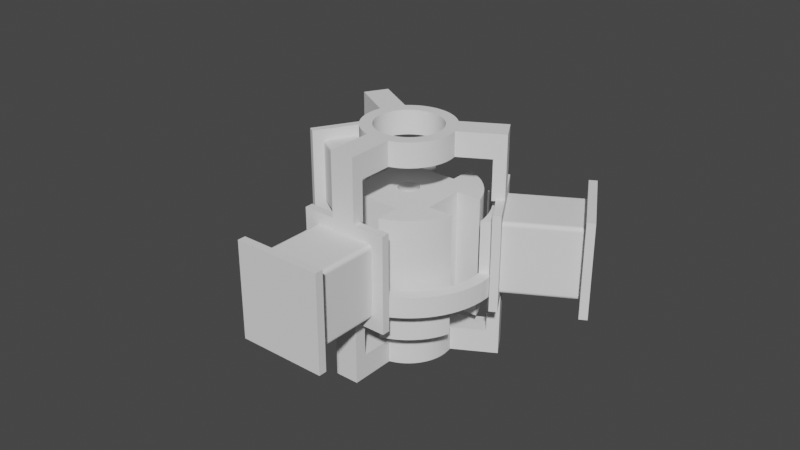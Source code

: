 # Source: measurement.s.blend  (saved by Blender 3.4.6; exported with 4.5.12 LTS)
import bpy
from mathutils import Matrix  # noqa: F401  (used for matrix-valued properties, if any)

bpy.ops.wm.read_factory_settings(use_empty=True)
scene = bpy.context.scene
scene.name = 'Scene'

# ---- collections
col_collection = bpy.data.collections.new('Collection'); scene.collection.children.link(col_collection)

# ---- world
world_world = bpy.data.worlds.new('World'); scene.world = world_world
world_world.use_nodes = True; world_world.node_tree.nodes.clear()
_N = world_world.node_tree.nodes; _L = world_world.node_tree.links
n0 = _N.new('ShaderNodeOutputWorld'); n0.name = 'World Output'; n0.location = (300, 300)
n1 = _N.new('ShaderNodeBackground'); n1.name = 'Background'; n1.location = (10, 300)
n1.inputs[0].default_value = (0.05088, 0.05088, 0.05088, 1.0)
_L.new(n1.outputs[0], n0.inputs[0])
n0.is_active_output = True
world_world.color = (0.05088, 0.05088, 0.05088)
world_world.use_sun_shadow = False
world_world.sun_shadow_jitter_overblur = 0.0

# ---- meshes
me_y1 = bpy.data.meshes.new('y1')
me_y1.from_pydata([(-18.92, 1.689, 5.0), (-21.32, 3.072, 5.0), (-19.0, 0.139, 5.0), (-21.9, 2.063, 5.0), (-22.0, 0.3676, 5.0), (-21.96, -1.33, 5.0), (-18.95, -1.412, 5.0), (-21.79, -3.019, 5.0), (-18.77, -2.953, 5.0), (-21.49, -4.69, 5.0), (-18.47, -4.474, 5.0), (-21.07, -6.334, 5.0), (-18.04, -5.966, 5.0), (-20.52, -7.94, 5.0), (-19.84, -9.498, 5.0), (-17.49, -7.418, 5.0), (-19.05, -11.0, 5.0), (-16.83, -8.82, 5.0), (-18.15, -12.44, 5.0), (-16.05, -10.16, 5.0), (-17.13, -13.8, 5.0), (-15.17, -11.44, 5.0), (-16.02, -15.08, 5.0), (-14.19, -12.64, 5.0), (-14.81, -16.27, 5.0), (-13.11, -13.75, 5.0), (-13.51, -17.36, 5.0), (-11.94, -14.78, 5.0), (-12.13, -18.35, 5.0), (-10.7, -15.7, 5.0), (-10.68, -19.23, 5.0), (-9.379, -16.52, 5.0), (-9.165, -20.0, 5.0), (-8.0, -17.23, 5.0), (-8.0, -20.0, 5.0), (-11.0, -20.0, 21.0), (-11.0, -20.0, -3.0), (-9.165, -20.0, 0.0), (9.165, -20.0, 0.0), (-8.0, -20.0, 18.0), (11.0, -20.0, 21.0), (8.0, -20.0, 18.0), (9.165, -20.0, 5.0), (8.0, -20.0, 5.0), (11.0, -20.0, -3.0), (-11.82, 19.53, 21.0), (-12.74, 17.94, 5.0), (-11.82, 19.53, -3.0), (-12.74, 17.94, 0.0), (-21.9, 2.063, 0.0), (-13.32, 16.93, 18.0), (-22.82, 0.4737, 21.0), (-21.32, 3.072, 18.0), (-22.82, 0.4737, -3.0), (-13.32, 16.93, 5.0), (22.0, 0.3676, 5.0), (21.9, 2.063, 5.0), (19.0, 0.139, 5.0), (21.32, 3.072, 5.0), (18.92, 1.689, 5.0), (21.96, -1.33, 5.0), (18.95, -1.412, 5.0), (21.79, -3.019, 5.0), (18.77, -2.953, 5.0), (21.49, -4.69, 5.0), (18.47, -4.474, 5.0), (21.07, -6.334, 5.0), (18.04, -5.966, 5.0), (20.52, -7.94, 5.0), (19.84, -9.498, 5.0), (17.49, -7.418, 5.0), (19.05, -11.0, 5.0), (16.83, -8.82, 5.0), (18.15, -12.44, 5.0), (16.05, -10.16, 5.0), (17.13, -13.8, 5.0), (15.17, -11.44, 5.0), (16.02, -15.08, 5.0), (14.19, -12.64, 5.0), (14.81, -16.27, 5.0), (13.11, -13.75, 5.0), (13.51, -17.36, 5.0), (11.94, -14.78, 5.0), (12.13, -18.35, 5.0), (10.7, -15.7, 5.0), (10.68, -19.23, 5.0), (9.379, -16.52, 5.0), (8.0, -17.23, 5.0), (8.0, -17.23, 18.0), (18.92, 1.689, 18.0), (21.32, 3.072, 18.0), (-10.92, 15.55, 5.0), (-9.62, 16.38, 5.0), (-8.251, 17.11, 5.0), (-11.32, 18.87, 5.0), (-6.827, 17.73, 5.0), (-9.828, 19.68, 5.0), (-5.358, 18.23, 5.0), (-8.281, 20.38, 5.0), (-3.853, 18.61, 5.0), (-6.685, 20.96, 5.0), (-2.322, 18.86, 5.0), (-5.049, 21.41, 5.0), (-3.383, 21.74, 5.0), (-0.7757, 18.98, 5.0), (-1.696, 21.93, 5.0), (-4.041e-15, 22.0, 5.0), (0.7757, 18.98, 5.0), (1.696, 21.93, 5.0), (3.383, 21.74, 5.0), (2.322, 18.86, 5.0), (5.049, 21.41, 5.0), (6.685, 20.96, 5.0), (3.853, 18.61, 5.0), (8.281, 20.38, 5.0), (5.358, 18.23, 5.0), (9.828, 19.68, 5.0), (6.827, 17.73, 5.0), (11.32, 18.87, 5.0), (8.251, 17.11, 5.0), (12.74, 17.94, 5.0), (9.62, 16.38, 5.0), (13.32, 16.93, 5.0), (10.92, 15.55, 5.0), (13.32, 16.93, 18.0), (10.92, 15.55, 18.0), (-22.68, 4.714, 0.03407), (-26.58, 6.964, 0.03407), (-22.55, 4.938, 0.0), (-30.48, 9.214, 0.03407), (-38.14, 13.94, 0.0), (-34.37, 11.46, 0.03407), (-38.27, 13.71, 0.03407), (-38.39, 13.5, 0.134), (-34.49, 11.25, 0.134), (-38.49, 13.33, 0.2929), (-34.6, 11.08, 0.2929), (-38.57, 13.19, 0.5), (-34.68, 10.94, 0.5), (-38.62, 13.1, 0.7412), (-34.73, 10.85, 0.7412), (-38.64, 13.07, 1.0), (-30.83, 8.601, 0.7412), (-23.05, 4.072, 1.0), (-26.93, 6.351, 0.7412), (-23.04, 4.101, 0.7412), (-22.99, 4.188, 0.5), (-26.88, 6.438, 0.5), (-22.91, 4.325, 0.2929), (-26.8, 6.575, 0.2929), (-22.8, 4.505, 0.134), (-26.7, 6.755, 0.134), (-30.6, 9.005, 0.134), (-30.7, 8.825, 0.2929), (-30.78, 8.688, 0.5), (-38.64, 13.07, 17.0), (-23.05, 4.072, 17.0), (-31.01, 26.29, 0.03407), (-27.11, 24.04, 0.03407), (-31.14, 26.06, 0.0), (-23.22, 21.79, 0.03407), (-15.55, 17.06, 0.0), (-19.32, 19.54, 0.03407), (-15.42, 17.29, 0.03407), (-15.3, 17.5, 0.134), (-19.2, 19.75, 0.134), (-15.2, 17.67, 0.2929), (-19.1, 19.92, 0.2929), (-15.12, 17.81, 0.5), (-19.02, 20.06, 0.5), (-15.07, 17.9, 0.7412), (-18.97, 20.15, 0.7412), (-15.05, 17.93, 1.0), (-22.86, 22.4, 0.7412), (-30.64, 26.93, 1.0), (-26.76, 24.65, 0.7412), (-30.66, 26.9, 0.7412), (-30.71, 26.81, 0.5), (-26.81, 24.56, 0.5), (-30.79, 26.67, 0.2929), (-26.89, 24.42, 0.2929), (-30.89, 26.5, 0.134), (-26.99, 24.25, 0.134), (-23.1, 22.0, 0.134), (-22.99, 22.17, 0.2929), (-22.91, 22.31, 0.5), (-15.05, 17.93, 17.0), (-30.64, 26.93, 17.0), (-15.42, 17.29, 17.97), (-19.32, 19.54, 17.97), (-15.55, 17.06, 18.0), (-23.22, 21.79, 17.97), (-31.14, 26.06, 18.0), (-27.11, 24.04, 17.97), (-31.01, 26.29, 17.97), (-30.89, 26.5, 17.87), (-26.99, 24.25, 17.87), (-30.79, 26.67, 17.71), (-26.89, 24.42, 17.71), (-30.71, 26.81, 17.5), (-26.81, 24.56, 17.5), (-30.66, 26.9, 17.26), (-26.76, 24.65, 17.26), (-22.86, 22.4, 17.26), (-18.97, 20.15, 17.26), (-15.07, 17.9, 17.26), (-15.12, 17.81, 17.5), (-19.02, 20.06, 17.5), (-15.2, 17.67, 17.71), (-19.1, 19.92, 17.71), (-15.3, 17.5, 17.87), (-19.2, 19.75, 17.87), (-23.1, 22.0, 17.87), (-22.99, 22.17, 17.71), (-22.91, 22.31, 17.5), (-38.27, 13.71, 17.97), (-34.37, 11.46, 17.97), (-38.14, 13.94, 18.0), (-30.48, 9.214, 17.97), (-22.55, 4.938, 18.0), (-26.58, 6.964, 17.97), (-22.68, 4.714, 17.97), (-22.8, 4.505, 17.87), (-26.7, 6.755, 17.87), (-22.91, 4.325, 17.71), (-26.8, 6.575, 17.71), (-22.99, 4.188, 17.5), (-26.88, 6.438, 17.5), (-23.04, 4.101, 17.26), (-26.93, 6.351, 17.26), (-30.83, 8.601, 17.26), (-34.73, 10.85, 17.26), (-38.62, 13.1, 17.26), (-38.57, 13.19, 17.5), (-34.68, 10.94, 17.5), (-38.49, 13.33, 17.71), (-34.6, 11.08, 17.71), (-38.39, 13.5, 17.87), (-34.49, 11.25, 17.87), (-30.6, 9.005, 17.87), (-30.7, 8.825, 17.71), (-30.78, 8.688, 17.5), (-41.87, 11.47, 21.0), (-41.87, 11.47, -3.0), (-40.14, 10.47, 21.0), (-40.14, 10.47, -3.0), (-30.87, 30.53, 21.0), (-29.14, 29.53, 21.0), (-30.87, 30.53, -3.0), (-29.14, 29.53, -3.0), (-13.55, 20.53, -3.0), (-13.55, 20.53, 21.0), (-24.55, 1.474, -3.0), (-24.55, 1.474, 21.0), (-18.92, 1.689, 18.0), (-10.92, 15.55, 18.0), (-16.45, 9.5, 18.0), (-15.57, 10.89, 18.0), (-14.56, 12.2, 18.0), (-18.71, 3.325, 18.0), (-18.35, 4.937, 18.0), (-17.85, 6.511, 18.0), (-17.22, 8.036, 18.0), (-13.45, 13.42, 18.0), (-12.23, 14.54, 18.0), (9.452, -16.48, 0.0), (10.68, -19.23, 0.0), (8.0, -17.23, 0.0), (6.489, -17.86, 0.0), (4.93, -18.35, 0.0), (3.334, -18.71, 0.0), (1.714, -18.92, 0.0), (0.08076, -19.0, 0.0), (-1.553, -18.94, 0.0), (-3.175, -18.73, 0.0), (-4.774, -18.39, 0.0), (-6.337, -17.91, 0.0), (-7.853, -17.3, 0.0), (-10.68, -19.23, 0.0), (-9.311, -16.56, 0.0), (-12.13, -18.35, 0.0), (-10.7, -15.7, 0.0), (-13.51, -17.36, 0.0), (-12.01, -14.72, 0.0), (-14.81, -16.27, 0.0), (-13.23, -13.64, 0.0), (-16.02, -15.08, 0.0), (-14.36, -12.45, 0.0), (-17.13, -13.8, 0.0), (-15.37, -11.17, 0.0), (-18.15, -12.44, 0.0), (-16.27, -9.804, 0.0), (-19.05, -11.0, 0.0), (-17.06, -8.369, 0.0), (-19.84, -9.498, 0.0), (-17.71, -6.872, 0.0), (-20.52, -7.94, 0.0), (-21.07, -6.334, 0.0), (12.13, -18.35, 0.0), (10.83, -15.61, 0.0), (13.51, -17.36, 0.0), (12.14, -14.62, 0.0), (14.81, -16.27, 0.0), (13.35, -13.52, 0.0), (16.02, -15.08, 0.0), (14.46, -12.32, 0.0), (17.13, -13.8, 0.0), (15.47, -11.04, 0.0), (18.15, -12.44, 0.0), (16.36, -9.666, 0.0), (19.05, -11.0, 0.0), (17.13, -8.224, 0.0), (19.84, -9.498, 0.0), (20.52, -7.94, 0.0), (17.77, -6.721, 0.0), (21.07, -6.334, 0.0), (18.28, -5.168, 0.0), (21.49, -4.69, 0.0), (18.66, -3.577, 0.0), (21.79, -3.019, 0.0), (18.9, -1.96, 0.0), (21.96, -1.33, 0.0), (19.0, -0.3281, 0.0), (22.0, 0.3676, 0.0), (18.96, 1.306, 0.0), (21.9, 2.063, 0.0), (18.77, 2.931, 0.0), (18.45, 4.534, 0.0), (17.99, 6.103, 0.0), (17.4, 7.627, 0.0), (16.68, 9.095, 0.0), (12.74, 17.94, 0.0), (15.84, 10.5, 0.0), (14.88, 11.82, 0.0), (13.81, 13.05, 0.0), (12.63, 14.19, 0.0), (11.37, 15.23, 0.0), (10.02, 16.15, 0.0), (11.32, 18.87, 0.0), (8.59, 16.95, 0.0), (9.828, 19.68, 0.0), (7.102, 17.62, 0.0), (8.281, 20.38, 0.0), (6.685, 20.96, 0.0), (5.56, 18.17, 0.0), (5.049, 21.41, 0.0), (3.978, 18.58, 0.0), (3.383, 21.74, 0.0), (2.366, 18.85, 0.0), (1.696, 21.93, 0.0), (0.7367, 18.99, 0.0), (-4.041e-15, 22.0, 0.0), (-0.8981, 18.98, 0.0), (-1.696, 21.93, 0.0), (-2.526, 18.83, 0.0), (-3.383, 21.74, 0.0), (-4.136, 18.54, 0.0), (-5.049, 21.41, 0.0), (-5.715, 18.12, 0.0), (-6.685, 20.96, 0.0), (-8.281, 20.38, 0.0), (-7.251, 17.56, 0.0), (-9.828, 19.68, 0.0), (-8.734, 16.87, 0.0), (-11.32, 18.87, 0.0), (-10.15, 16.06, 0.0), (-11.5, 15.13, 0.0), (-12.75, 14.08, 0.0), (-13.92, 12.94, 0.0), (-14.98, 11.69, 0.0), (-15.93, 10.36, 0.0), (-16.76, 8.953, 0.0), (-17.47, 7.479, 0.0), (-18.04, 5.95, 0.0), (-18.49, 4.377, 0.0), (-18.8, 2.771, 0.0), (-18.97, 1.145, 0.0), (-22.0, 0.3676, 0.0), (-18.99, -0.4895, 0.0), (-21.96, -1.33, 0.0), (-18.88, -2.121, 0.0), (-21.79, -3.019, 0.0), (-18.63, -3.736, 0.0), (-21.49, -4.69, 0.0), (-18.24, -5.323, 0.0), (15.42, 17.29, 0.03407), (19.32, 19.54, 0.03407), (15.55, 17.06, 0.0), (23.22, 21.79, 0.03407), (31.14, 26.06, 0.0), (27.11, 24.04, 0.03407), (31.01, 26.29, 0.03407), (30.89, 26.5, 0.134), (26.99, 24.25, 0.134), (30.79, 26.67, 0.2929), (26.89, 24.42, 0.2929), (30.71, 26.81, 0.5), (26.81, 24.56, 0.5), (30.66, 26.9, 0.7412), (26.76, 24.65, 0.7412), (30.64, 26.93, 1.0), (22.86, 22.4, 0.7412), (15.05, 17.93, 1.0), (18.97, 20.15, 0.7412), (15.07, 17.9, 0.7412), (15.12, 17.81, 0.5), (19.02, 20.06, 0.5), (15.2, 17.67, 0.2929), (19.1, 19.92, 0.2929), (15.3, 17.5, 0.134), (19.2, 19.75, 0.134), (23.1, 22.0, 0.134), (22.99, 22.17, 0.2929), (22.91, 22.31, 0.5), (30.64, 26.93, 17.0), (15.05, 17.93, 17.0), (38.27, 13.71, 0.03407), (34.37, 11.46, 0.03407), (38.14, 13.94, 0.0), (30.48, 9.214, 0.03407), (22.55, 4.938, 0.0), (26.58, 6.964, 0.03407), (22.68, 4.714, 0.03407), (22.8, 4.505, 0.134), (26.7, 6.755, 0.134), (22.91, 4.325, 0.2929), (26.8, 6.575, 0.2929), (22.99, 4.188, 0.5), (26.88, 6.438, 0.5), (23.04, 4.101, 0.7412), (26.93, 6.351, 0.7412), (23.05, 4.072, 1.0), (30.83, 8.601, 0.7412), (38.64, 13.07, 1.0), (34.73, 10.85, 0.7412), (38.62, 13.1, 0.7412), (38.57, 13.19, 0.5), (34.68, 10.94, 0.5), (38.49, 13.33, 0.2929), (34.6, 11.08, 0.2929), (38.39, 13.5, 0.134), (34.49, 11.25, 0.134), (30.6, 9.005, 0.134), (30.7, 8.825, 0.2929), (30.78, 8.688, 0.5), (23.05, 4.072, 17.0), (38.64, 13.07, 17.0), (22.68, 4.714, 17.97), (26.58, 6.964, 17.97), (22.55, 4.938, 18.0), (30.48, 9.214, 17.97), (38.14, 13.94, 18.0), (34.37, 11.46, 17.97), (38.27, 13.71, 17.97), (38.39, 13.5, 17.87), (34.49, 11.25, 17.87), (38.49, 13.33, 17.71), (34.6, 11.08, 17.71), (38.57, 13.19, 17.5), (34.68, 10.94, 17.5), (38.62, 13.1, 17.26), (34.73, 10.85, 17.26), (30.83, 8.601, 17.26), (26.93, 6.351, 17.26), (23.04, 4.101, 17.26), (22.99, 4.188, 17.5), (26.88, 6.438, 17.5), (22.91, 4.325, 17.71), (26.8, 6.575, 17.71), (22.8, 4.505, 17.87), (26.7, 6.755, 17.87), (30.6, 9.005, 17.87), (30.7, 8.825, 17.71), (30.78, 8.688, 17.5), (31.01, 26.29, 17.97), (27.11, 24.04, 17.97), (31.14, 26.06, 18.0), (23.22, 21.79, 17.97), (15.55, 17.06, 18.0), (19.32, 19.54, 17.97), (15.42, 17.29, 17.97), (15.3, 17.5, 17.87), (19.2, 19.75, 17.87), (15.2, 17.67, 17.71), (19.1, 19.92, 17.71), (15.12, 17.81, 17.5), (19.02, 20.06, 17.5), (15.07, 17.9, 17.26), (18.97, 20.15, 17.26), (22.86, 22.4, 17.26), (26.76, 24.65, 17.26), (30.66, 26.9, 17.26), (30.71, 26.81, 17.5), (26.81, 24.56, 17.5), (30.79, 26.67, 17.71), (26.89, 24.42, 17.71), (30.89, 26.5, 17.87), (26.99, 24.25, 17.87), (23.1, 22.0, 17.87), (22.99, 22.17, 17.71), (22.91, 22.31, 17.5), (30.87, 30.53, 21.0), (30.87, 30.53, -3.0), (29.14, 29.53, 21.0), (29.14, 29.53, -3.0), (41.87, 11.47, 21.0), (40.14, 10.47, 21.0), (41.87, 11.47, -3.0), (40.14, 10.47, -3.0), (22.82, 0.4737, -3.0), (22.82, 0.4737, 21.0), (11.82, 19.53, 21.0), (11.82, 19.53, -3.0), (24.55, 1.474, -3.0), (24.55, 1.474, 21.0), (13.55, 20.53, -3.0), (13.55, 20.53, 21.0), (16.45, 9.5, 18.0), (17.22, 8.036, 18.0), (17.85, 6.511, 18.0), (12.23, 14.54, 18.0), (13.45, 13.42, 18.0), (14.56, 12.2, 18.0), (15.57, 10.89, 18.0), (18.35, 4.937, 18.0), (18.71, 3.325, 18.0), (6.474, -17.86, 18.0), (4.899, -18.36, 18.0), (3.286, -18.71, 18.0), (1.649, -18.93, 18.0), (-1.11e-15, -19.0, 18.0), (-1.649, -18.93, 18.0), (-3.286, -18.71, 18.0), (-4.899, -18.36, 18.0), (-6.474, -17.86, 18.0), (-8.0, -17.23, 18.0), (7.259, -22.0, 0.03407), (7.259, -26.5, 0.03407), (7.0, -22.0, 0.0), (7.259, -31.0, 0.03407), (7.0, -40.0, 0.0), (7.259, -35.5, 0.03407), (7.259, -40.0, 0.03407), (7.5, -40.0, 0.134), (7.5, -35.5, 0.134), (7.707, -40.0, 0.2929), (7.707, -35.5, 0.2929), (7.866, -40.0, 0.5), (7.866, -35.5, 0.5), (7.966, -40.0, 0.7412), (7.966, -35.5, 0.7412), (8.0, -40.0, 1.0), (7.966, -31.0, 0.7412), (8.0, -22.0, 1.0), (7.966, -26.5, 0.7412), (7.966, -22.0, 0.7412), (7.866, -22.0, 0.5), (7.866, -26.5, 0.5), (7.707, -22.0, 0.2929), (7.707, -26.5, 0.2929), (7.5, -22.0, 0.134), (7.5, -26.5, 0.134), (7.5, -31.0, 0.134), (7.707, -31.0, 0.2929), (7.866, -31.0, 0.5), (8.0, -40.0, 17.0), (8.0, -22.0, 17.0), (-7.259, -40.0, 0.03407), (-7.259, -35.5, 0.03407), (-7.0, -40.0, 0.0), (-7.259, -31.0, 0.03407), (-7.0, -22.0, 0.0), (-7.259, -26.5, 0.03407), (-7.259, -22.0, 0.03407), (-7.5, -22.0, 0.134), (-7.5, -26.5, 0.134), (-7.707, -22.0, 0.2929), (-7.707, -26.5, 0.2929), (-7.866, -22.0, 0.5), (-7.866, -26.5, 0.5), (-7.966, -22.0, 0.7412), (-7.966, -26.5, 0.7412), (-8.0, -22.0, 1.0), (-7.966, -31.0, 0.7412), (-8.0, -40.0, 1.0), (-7.966, -35.5, 0.7412), (-7.966, -40.0, 0.7412), (-7.866, -40.0, 0.5), (-7.866, -35.5, 0.5), (-7.707, -40.0, 0.2929), (-7.707, -35.5, 0.2929), (-7.5, -40.0, 0.134), (-7.5, -35.5, 0.134), (-7.5, -31.0, 0.134), (-7.707, -31.0, 0.2929), (-7.866, -31.0, 0.5), (-8.0, -22.0, 17.0), (-8.0, -40.0, 17.0), (-7.259, -22.0, 17.97), (-7.259, -26.5, 17.97), (-7.0, -22.0, 18.0), (-7.259, -31.0, 17.97), (-7.0, -40.0, 18.0), (-7.259, -35.5, 17.97), (-7.259, -40.0, 17.97), (-7.5, -40.0, 17.87), (-7.5, -35.5, 17.87), (-7.707, -40.0, 17.71), (-7.707, -35.5, 17.71), (-7.866, -40.0, 17.5), (-7.866, -35.5, 17.5), (-7.966, -40.0, 17.26), (-7.966, -35.5, 17.26), (-7.966, -31.0, 17.26), (-7.966, -26.5, 17.26), (-7.966, -22.0, 17.26), (-7.866, -22.0, 17.5), (-7.866, -26.5, 17.5), (-7.707, -22.0, 17.71), (-7.707, -26.5, 17.71), (-7.5, -22.0, 17.87), (-7.5, -26.5, 17.87), (-7.5, -31.0, 17.87), (-7.707, -31.0, 17.71), (-7.866, -31.0, 17.5), (7.259, -40.0, 17.97), (7.259, -35.5, 17.97), (7.0, -40.0, 18.0), (7.259, -31.0, 17.97), (7.0, -22.0, 18.0), (7.259, -26.5, 17.97), (7.259, -22.0, 17.97), (7.5, -22.0, 17.87), (7.5, -26.5, 17.87), (7.707, -22.0, 17.71), (7.707, -26.5, 17.71), (7.866, -22.0, 17.5), (7.866, -26.5, 17.5), (7.966, -22.0, 17.26), (7.966, -26.5, 17.26), (7.966, -31.0, 17.26), (7.966, -35.5, 17.26), (7.966, -40.0, 17.26), (7.866, -40.0, 17.5), (7.866, -35.5, 17.5), (7.707, -40.0, 17.71), (7.707, -35.5, 17.71), (7.5, -40.0, 17.87), (7.5, -35.5, 17.87), (7.5, -31.0, 17.87), (7.707, -31.0, 17.71), (7.866, -31.0, 17.5), (11.0, -42.0, 21.0), (11.0, -42.0, -3.0), (11.0, -40.0, 21.0), (11.0, -40.0, -3.0), (-11.0, -42.0, 21.0), (-11.0, -40.0, 21.0), (-11.0, -42.0, -3.0), (-11.0, -40.0, -3.0), (-11.0, -22.0, -3.0), (-11.0, -22.0, 21.0), (11.0, -22.0, -3.0), (11.0, -22.0, 21.0)], [], [(0, 1, 2), (2, 1, 3), (2, 3, 4), (4, 5, 2), (2, 5, 6), (6, 5, 7), (6, 7, 8), (8, 7, 9), (8, 9, 10), (10, 9, 11), (10, 11, 12), (12, 11, 13), (12, 13, 14), (12, 14, 15), (15, 14, 16), (15, 16, 17), (17, 16, 18), (17, 18, 19), (19, 18, 20), (19, 20, 21), (21, 20, 22), (21, 22, 23), (23, 22, 24), (23, 24, 25), (25, 24, 26), (25, 26, 27), (27, 26, 28), (27, 28, 29), (29, 28, 30), (29, 30, 31), (31, 30, 32), (31, 32, 33), (33, 32, 34), (35, 32, 36), (36, 32, 37), (36, 37, 38), (32, 35, 39), (39, 35, 40), (39, 40, 41), (41, 40, 42), (41, 42, 43), (40, 44, 42), (42, 44, 38), (38, 44, 36), (34, 32, 39), (45, 46, 47), (47, 46, 48), (47, 48, 49), (46, 45, 50), (50, 45, 51), (50, 51, 52), (52, 51, 3), (52, 3, 1), (51, 53, 3), (3, 53, 49), (49, 53, 47), (50, 54, 46), (55, 56, 57), (57, 56, 58), (57, 58, 59), (55, 57, 60), (60, 57, 61), (60, 61, 62), (62, 61, 63), (62, 63, 64), (64, 63, 65), (64, 65, 66), (66, 65, 67), (66, 67, 68), (68, 67, 69), (69, 67, 70), (69, 70, 71), (71, 70, 72), (71, 72, 73), (73, 72, 74), (73, 74, 75), (75, 74, 76), (75, 76, 77), (77, 76, 78), (77, 78, 79), (79, 78, 80), (79, 80, 81), (81, 80, 82), (81, 82, 83), (83, 82, 84), (83, 84, 85), (85, 84, 86), (85, 86, 42), (42, 86, 87), (42, 87, 43), (43, 87, 41), (41, 87, 88), (59, 58, 89), (89, 58, 90), (91, 92, 54), (54, 92, 46), (46, 92, 93), (46, 93, 94), (94, 93, 95), (94, 95, 96), (96, 95, 97), (96, 97, 98), (98, 97, 99), (98, 99, 100), (100, 99, 101), (100, 101, 102), (102, 101, 103), (103, 101, 104), (103, 104, 105), (105, 104, 106), (106, 104, 107), (106, 107, 108), (108, 107, 109), (109, 107, 110), (109, 110, 111), (111, 110, 112), (112, 110, 113), (112, 113, 114), (114, 113, 115), (114, 115, 116), (116, 115, 117), (116, 117, 118), (118, 117, 119), (118, 119, 120), (120, 119, 121), (120, 121, 122), (122, 121, 123), (122, 123, 124), (124, 123, 125), (126, 127, 128), (128, 127, 129), (128, 129, 130), (130, 129, 131), (130, 131, 132), (132, 131, 133), (133, 131, 134), (133, 134, 135), (135, 134, 136), (135, 136, 137), (137, 136, 138), (137, 138, 139), (139, 138, 140), (139, 140, 141), (141, 140, 142), (141, 142, 143), (143, 142, 144), (143, 144, 145), (145, 144, 146), (146, 144, 147), (146, 147, 148), (148, 147, 149), (148, 149, 150), (150, 149, 151), (150, 151, 126), (126, 151, 127), (134, 131, 129), (129, 127, 152), (152, 127, 151), (152, 151, 153), (153, 151, 149), (153, 149, 154), (154, 149, 147), (154, 147, 142), (142, 147, 144), (136, 134, 152), (152, 134, 129), (136, 152, 153), (138, 136, 153), (138, 153, 154), (140, 138, 154), (140, 154, 142), (141, 143, 155), (155, 143, 156), (157, 158, 159), (159, 158, 160), (159, 160, 161), (161, 160, 162), (161, 162, 163), (163, 162, 164), (164, 162, 165), (164, 165, 166), (166, 165, 167), (166, 167, 168), (168, 167, 169), (168, 169, 170), (170, 169, 171), (170, 171, 172), (172, 171, 173), (172, 173, 174), (174, 173, 175), (174, 175, 176), (176, 175, 177), (177, 175, 178), (177, 178, 179), (179, 178, 180), (179, 180, 181), (181, 180, 182), (181, 182, 157), (157, 182, 158), (165, 162, 160), (160, 158, 183), (183, 158, 182), (183, 182, 184), (184, 182, 180), (184, 180, 185), (185, 180, 178), (185, 178, 173), (173, 178, 175), (167, 165, 183), (183, 165, 160), (167, 183, 184), (169, 167, 184), (169, 184, 185), (171, 169, 185), (171, 185, 173), (172, 174, 186), (186, 174, 187), (188, 189, 190), (190, 189, 191), (190, 191, 192), (192, 191, 193), (192, 193, 194), (194, 193, 195), (195, 193, 196), (195, 196, 197), (197, 196, 198), (197, 198, 199), (199, 198, 200), (199, 200, 201), (201, 200, 202), (201, 202, 187), (187, 202, 203), (187, 203, 186), (186, 203, 204), (186, 204, 205), (205, 204, 206), (206, 204, 207), (206, 207, 208), (208, 207, 209), (208, 209, 210), (210, 209, 211), (210, 211, 188), (188, 211, 189), (196, 193, 191), (191, 189, 212), (212, 189, 211), (212, 211, 213), (213, 211, 209), (213, 209, 214), (214, 209, 207), (214, 207, 203), (203, 207, 204), (198, 196, 212), (212, 196, 191), (198, 212, 213), (200, 198, 213), (200, 213, 214), (202, 200, 214), (202, 214, 203), (215, 216, 217), (217, 216, 218), (217, 218, 219), (219, 218, 220), (219, 220, 221), (221, 220, 222), (222, 220, 223), (222, 223, 224), (224, 223, 225), (224, 225, 226), (226, 225, 227), (226, 227, 228), (228, 227, 229), (228, 229, 156), (156, 229, 230), (156, 230, 155), (155, 230, 231), (155, 231, 232), (232, 231, 233), (233, 231, 234), (233, 234, 235), (235, 234, 236), (235, 236, 237), (237, 236, 238), (237, 238, 215), (215, 238, 216), (223, 220, 218), (218, 216, 239), (239, 216, 238), (239, 238, 240), (240, 238, 236), (240, 236, 241), (241, 236, 234), (241, 234, 230), (230, 234, 231), (225, 223, 239), (239, 223, 218), (225, 239, 240), (227, 225, 240), (227, 240, 241), (229, 227, 241), (229, 241, 230), (242, 243, 244), (244, 243, 245), (246, 242, 247), (247, 242, 244), (248, 246, 249), (249, 246, 247), (243, 248, 245), (245, 248, 249), (132, 245, 130), (130, 245, 249), (130, 249, 159), (159, 249, 157), (157, 249, 181), (181, 249, 179), (179, 249, 177), (177, 249, 176), (176, 249, 174), (174, 249, 187), (187, 249, 247), (187, 247, 201), (201, 247, 199), (199, 247, 197), (197, 247, 195), (195, 247, 194), (194, 247, 192), (192, 247, 217), (217, 247, 244), (217, 244, 215), (215, 244, 237), (237, 244, 235), (235, 244, 233), (233, 244, 232), (232, 244, 155), (155, 244, 245), (155, 245, 141), (141, 245, 139), (139, 245, 137), (137, 245, 135), (135, 245, 133), (133, 245, 132), (130, 159, 128), (128, 159, 161), (250, 186, 251), (251, 186, 205), (251, 205, 206), (252, 128, 250), (250, 128, 161), (250, 161, 163), (253, 156, 252), (252, 156, 143), (252, 143, 145), (251, 219, 253), (253, 219, 221), (253, 221, 222), (163, 164, 250), (250, 164, 166), (250, 166, 168), (168, 170, 250), (250, 170, 172), (250, 172, 186), (206, 208, 251), (251, 208, 210), (251, 210, 188), (188, 190, 251), (251, 190, 219), (222, 224, 253), (253, 224, 226), (253, 226, 228), (228, 156, 253), (145, 146, 252), (252, 146, 148), (252, 148, 150), (150, 126, 252), (252, 126, 128), (51, 45, 253), (253, 45, 251), (53, 51, 252), (252, 51, 253), (47, 53, 250), (250, 53, 252), (45, 47, 251), (251, 47, 250), (192, 217, 190), (190, 217, 219), (1, 0, 52), (52, 0, 254), (91, 54, 255), (255, 54, 50), (248, 243, 246), (246, 243, 242), (52, 256, 50), (50, 256, 257), (50, 257, 258), (254, 259, 52), (52, 259, 260), (52, 260, 261), (261, 262, 52), (52, 262, 256), (258, 263, 50), (50, 263, 264), (50, 264, 255), (265, 266, 267), (267, 266, 38), (267, 38, 268), (268, 38, 269), (269, 38, 270), (270, 38, 271), (271, 38, 272), (272, 38, 37), (272, 37, 273), (273, 37, 274), (274, 37, 275), (275, 37, 276), (276, 37, 277), (277, 37, 278), (277, 278, 279), (279, 278, 280), (279, 280, 281), (281, 280, 282), (281, 282, 283), (283, 282, 284), (283, 284, 285), (285, 284, 286), (285, 286, 287), (287, 286, 288), (287, 288, 289), (289, 288, 290), (289, 290, 291), (291, 290, 292), (291, 292, 293), (293, 292, 294), (293, 294, 295), (295, 294, 296), (295, 296, 297), (266, 265, 298), (298, 265, 299), (298, 299, 300), (300, 299, 301), (300, 301, 302), (302, 301, 303), (302, 303, 304), (304, 303, 305), (304, 305, 306), (306, 305, 307), (306, 307, 308), (308, 307, 309), (308, 309, 310), (310, 309, 311), (310, 311, 312), (312, 311, 313), (313, 311, 314), (313, 314, 315), (315, 314, 316), (315, 316, 317), (317, 316, 318), (317, 318, 319), (319, 318, 320), (319, 320, 321), (321, 320, 322), (321, 322, 323), (323, 322, 324), (323, 324, 325), (325, 324, 326), (325, 326, 327), (327, 328, 325), (325, 328, 329), (325, 329, 330), (325, 330, 331), (331, 330, 332), (331, 332, 333), (333, 334, 331), (331, 334, 335), (331, 335, 336), (336, 337, 331), (331, 337, 338), (338, 337, 339), (338, 339, 340), (340, 339, 341), (340, 341, 342), (342, 341, 343), (343, 341, 344), (343, 344, 345), (345, 344, 346), (345, 346, 347), (347, 346, 348), (347, 348, 349), (349, 348, 350), (349, 350, 351), (351, 350, 352), (351, 352, 353), (353, 352, 354), (353, 354, 355), (355, 354, 356), (355, 356, 357), (357, 356, 358), (357, 358, 359), (359, 358, 360), (360, 358, 361), (360, 361, 362), (362, 361, 363), (362, 363, 364), (364, 363, 365), (364, 365, 48), (48, 365, 366), (48, 366, 367), (367, 368, 48), (48, 368, 369), (48, 369, 370), (370, 371, 48), (48, 371, 49), (49, 371, 372), (49, 372, 373), (373, 374, 49), (49, 374, 375), (49, 375, 376), (49, 376, 377), (377, 376, 378), (377, 378, 379), (379, 378, 380), (379, 380, 381), (381, 380, 382), (381, 382, 383), (383, 382, 384), (383, 384, 297), (297, 384, 295), (48, 46, 364), (364, 46, 94), (364, 94, 362), (362, 94, 96), (362, 96, 360), (360, 96, 98), (360, 98, 359), (359, 98, 100), (359, 100, 357), (357, 100, 102), (357, 102, 355), (355, 102, 103), (355, 103, 353), (353, 103, 105), (353, 105, 351), (351, 105, 106), (351, 106, 349), (349, 106, 108), (349, 108, 347), (347, 108, 109), (347, 109, 345), (345, 109, 111), (345, 111, 343), (343, 111, 112), (343, 112, 342), (342, 112, 114), (342, 114, 340), (340, 114, 116), (340, 116, 338), (338, 116, 118), (338, 118, 331), (331, 118, 120), (3, 49, 4), (4, 49, 377), (4, 377, 5), (5, 377, 379), (5, 379, 7), (7, 379, 381), (7, 381, 9), (9, 381, 383), (9, 383, 11), (11, 383, 297), (11, 297, 13), (13, 297, 296), (13, 296, 14), (14, 296, 294), (14, 294, 16), (16, 294, 292), (16, 292, 18), (18, 292, 290), (18, 290, 20), (20, 290, 288), (20, 288, 22), (22, 288, 286), (22, 286, 24), (24, 286, 284), (24, 284, 26), (26, 284, 282), (26, 282, 28), (28, 282, 280), (28, 280, 30), (30, 280, 278), (30, 278, 32), (32, 278, 37), (385, 386, 387), (387, 386, 388), (387, 388, 389), (389, 388, 390), (389, 390, 391), (391, 390, 392), (392, 390, 393), (392, 393, 394), (394, 393, 395), (394, 395, 396), (396, 395, 397), (396, 397, 398), (398, 397, 399), (398, 399, 400), (400, 399, 401), (400, 401, 402), (402, 401, 403), (402, 403, 404), (404, 403, 405), (405, 403, 406), (405, 406, 407), (407, 406, 408), (407, 408, 409), (409, 408, 410), (409, 410, 385), (385, 410, 386), (393, 390, 388), (388, 386, 411), (411, 386, 410), (411, 410, 412), (412, 410, 408), (412, 408, 413), (413, 408, 406), (413, 406, 401), (401, 406, 403), (395, 393, 411), (411, 393, 388), (395, 411, 412), (397, 395, 412), (397, 412, 413), (399, 397, 413), (399, 413, 401), (400, 402, 414), (414, 402, 415), (416, 417, 418), (418, 417, 419), (418, 419, 420), (420, 419, 421), (420, 421, 422), (422, 421, 423), (423, 421, 424), (423, 424, 425), (425, 424, 426), (425, 426, 427), (427, 426, 428), (427, 428, 429), (429, 428, 430), (429, 430, 431), (431, 430, 432), (431, 432, 433), (433, 432, 434), (433, 434, 435), (435, 434, 436), (436, 434, 437), (436, 437, 438), (438, 437, 439), (438, 439, 440), (440, 439, 441), (440, 441, 416), (416, 441, 417), (424, 421, 419), (419, 417, 442), (442, 417, 441), (442, 441, 443), (443, 441, 439), (443, 439, 444), (444, 439, 437), (444, 437, 432), (432, 437, 434), (426, 424, 442), (442, 424, 419), (426, 442, 443), (428, 426, 443), (428, 443, 444), (430, 428, 444), (430, 444, 432), (431, 433, 445), (445, 433, 446), (447, 448, 449), (449, 448, 450), (449, 450, 451), (451, 450, 452), (451, 452, 453), (453, 452, 454), (454, 452, 455), (454, 455, 456), (456, 455, 457), (456, 457, 458), (458, 457, 459), (458, 459, 460), (460, 459, 461), (460, 461, 446), (446, 461, 462), (446, 462, 445), (445, 462, 463), (445, 463, 464), (464, 463, 465), (465, 463, 466), (465, 466, 467), (467, 466, 468), (467, 468, 469), (469, 468, 470), (469, 470, 447), (447, 470, 448), (455, 452, 450), (450, 448, 471), (471, 448, 470), (471, 470, 472), (472, 470, 468), (472, 468, 473), (473, 468, 466), (473, 466, 462), (462, 466, 463), (457, 455, 471), (471, 455, 450), (457, 471, 472), (459, 457, 472), (459, 472, 473), (461, 459, 473), (461, 473, 462), (474, 475, 476), (476, 475, 477), (476, 477, 478), (478, 477, 479), (478, 479, 480), (480, 479, 481), (481, 479, 482), (481, 482, 483), (483, 482, 484), (483, 484, 485), (485, 484, 486), (485, 486, 487), (487, 486, 488), (487, 488, 415), (415, 488, 489), (415, 489, 414), (414, 489, 490), (414, 490, 491), (491, 490, 492), (492, 490, 493), (492, 493, 494), (494, 493, 495), (494, 495, 496), (496, 495, 497), (496, 497, 474), (474, 497, 475), (482, 479, 477), (477, 475, 498), (498, 475, 497), (498, 497, 499), (499, 497, 495), (499, 495, 500), (500, 495, 493), (500, 493, 489), (489, 493, 490), (484, 482, 498), (498, 482, 477), (484, 498, 499), (486, 484, 499), (486, 499, 500), (488, 486, 500), (488, 500, 489), (501, 502, 503), (503, 502, 504), (505, 501, 506), (506, 501, 503), (507, 505, 508), (508, 505, 506), (502, 507, 504), (504, 507, 508), (391, 504, 389), (389, 504, 508), (389, 508, 418), (418, 508, 416), (416, 508, 440), (440, 508, 438), (438, 508, 436), (436, 508, 435), (435, 508, 433), (433, 508, 446), (446, 508, 506), (446, 506, 460), (460, 506, 458), (458, 506, 456), (456, 506, 454), (454, 506, 453), (453, 506, 451), (451, 506, 476), (476, 506, 503), (476, 503, 474), (474, 503, 496), (496, 503, 494), (494, 503, 492), (492, 503, 491), (491, 503, 414), (414, 503, 504), (414, 504, 400), (400, 504, 398), (398, 504, 396), (396, 504, 394), (394, 504, 392), (392, 504, 391), (389, 418, 387), (387, 418, 420), (325, 509, 56), (56, 509, 510), (56, 510, 90), (90, 510, 511), (90, 511, 124), (124, 511, 120), (124, 120, 122), (325, 331, 509), (509, 331, 512), (512, 331, 120), (512, 120, 511), (90, 58, 56), (513, 445, 514), (514, 445, 464), (514, 464, 465), (515, 387, 513), (513, 387, 420), (513, 420, 422), (516, 415, 515), (515, 415, 402), (515, 402, 404), (514, 478, 516), (516, 478, 480), (516, 480, 481), (422, 423, 513), (513, 423, 425), (513, 425, 427), (427, 429, 513), (513, 429, 431), (513, 431, 445), (465, 467, 514), (514, 467, 469), (514, 469, 447), (447, 449, 514), (514, 449, 478), (481, 483, 516), (516, 483, 485), (516, 485, 487), (487, 415, 516), (404, 405, 515), (515, 405, 407), (515, 407, 409), (409, 385, 515), (515, 385, 387), (511, 510, 516), (516, 510, 514), (512, 511, 515), (515, 511, 516), (509, 512, 513), (513, 512, 515), (510, 509, 514), (514, 509, 513), (451, 476, 449), (449, 476, 478), (507, 502, 505), (505, 502, 501), (124, 517, 90), (90, 517, 518), (90, 518, 519), (125, 520, 124), (124, 520, 521), (124, 521, 522), (522, 523, 124), (124, 523, 517), (519, 524, 90), (90, 524, 525), (90, 525, 89), (268, 87, 267), (267, 87, 86), (267, 86, 265), (265, 86, 84), (265, 84, 299), (299, 84, 82), (299, 82, 301), (301, 82, 80), (301, 80, 303), (303, 80, 78), (303, 78, 305), (305, 78, 76), (305, 76, 307), (307, 76, 74), (307, 74, 309), (309, 74, 72), (309, 72, 311), (311, 72, 70), (311, 70, 314), (314, 70, 67), (314, 67, 316), (316, 67, 65), (316, 65, 318), (318, 65, 63), (318, 63, 320), (320, 63, 61), (320, 61, 322), (322, 61, 57), (322, 57, 324), (324, 57, 59), (324, 59, 326), (326, 59, 525), (326, 525, 327), (327, 525, 524), (327, 524, 328), (328, 524, 519), (328, 519, 329), (329, 519, 518), (329, 518, 330), (330, 518, 517), (330, 517, 332), (332, 517, 523), (332, 523, 333), (333, 523, 522), (333, 522, 334), (334, 522, 521), (334, 521, 335), (335, 521, 520), (335, 520, 336), (336, 520, 125), (336, 125, 123), (87, 268, 526), (526, 268, 269), (526, 269, 527), (527, 269, 270), (527, 270, 528), (528, 270, 271), (528, 271, 529), (529, 271, 272), (529, 272, 530), (530, 272, 273), (530, 273, 531), (531, 273, 274), (531, 274, 532), (532, 274, 275), (532, 275, 533), (533, 275, 276), (533, 276, 534), (534, 276, 277), (534, 277, 535), (535, 277, 33), (33, 277, 279), (33, 279, 31), (31, 279, 281), (31, 281, 29), (29, 281, 27), (27, 281, 283), (27, 283, 25), (25, 283, 285), (25, 285, 23), (23, 285, 287), (23, 287, 21), (21, 287, 289), (21, 289, 19), (19, 289, 291), (19, 291, 17), (17, 291, 293), (17, 293, 15), (15, 293, 295), (15, 295, 12), (12, 295, 384), (12, 384, 10), (10, 384, 382), (10, 382, 8), (8, 382, 380), (8, 380, 6), (6, 380, 378), (6, 378, 2), (2, 378, 376), (2, 376, 0), (0, 376, 375), (0, 375, 254), (254, 375, 259), (259, 375, 374), (259, 374, 260), (260, 374, 373), (260, 373, 261), (261, 373, 372), (261, 372, 262), (262, 372, 371), (262, 371, 256), (256, 371, 370), (256, 370, 257), (257, 370, 369), (257, 369, 258), (258, 369, 368), (258, 368, 263), (263, 368, 367), (263, 367, 264), (264, 367, 366), (264, 366, 91), (91, 366, 365), (91, 365, 92), (92, 365, 363), (92, 363, 93), (93, 363, 361), (93, 361, 95), (95, 361, 358), (95, 358, 97), (97, 358, 356), (97, 356, 99), (99, 356, 354), (99, 354, 101), (101, 354, 352), (101, 352, 104), (104, 352, 350), (104, 350, 107), (107, 350, 110), (110, 350, 348), (110, 348, 113), (113, 348, 346), (113, 346, 115), (115, 346, 344), (115, 344, 117), (117, 344, 341), (117, 341, 119), (119, 341, 339), (119, 339, 121), (121, 339, 337), (121, 337, 123), (123, 337, 336), (59, 89, 525), (91, 255, 264), (526, 88, 87), (536, 537, 538), (538, 537, 539), (538, 539, 540), (540, 539, 541), (540, 541, 542), (542, 541, 543), (543, 541, 544), (543, 544, 545), (545, 544, 546), (545, 546, 547), (547, 546, 548), (547, 548, 549), (549, 548, 550), (549, 550, 551), (551, 550, 552), (551, 552, 553), (553, 552, 554), (553, 554, 555), (555, 554, 556), (556, 554, 557), (556, 557, 558), (558, 557, 559), (558, 559, 560), (560, 559, 561), (560, 561, 536), (536, 561, 537), (544, 541, 539), (539, 537, 562), (562, 537, 561), (562, 561, 563), (563, 561, 559), (563, 559, 564), (564, 559, 557), (564, 557, 552), (552, 557, 554), (546, 544, 562), (562, 544, 539), (546, 562, 563), (548, 546, 563), (548, 563, 564), (550, 548, 564), (550, 564, 552), (551, 553, 565), (565, 553, 566), (567, 568, 569), (569, 568, 570), (569, 570, 571), (571, 570, 572), (571, 572, 573), (573, 572, 574), (574, 572, 575), (574, 575, 576), (576, 575, 577), (576, 577, 578), (578, 577, 579), (578, 579, 580), (580, 579, 581), (580, 581, 582), (582, 581, 583), (582, 583, 584), (584, 583, 585), (584, 585, 586), (586, 585, 587), (587, 585, 588), (587, 588, 589), (589, 588, 590), (589, 590, 591), (591, 590, 592), (591, 592, 567), (567, 592, 568), (575, 572, 570), (570, 568, 593), (593, 568, 592), (593, 592, 594), (594, 592, 590), (594, 590, 595), (595, 590, 588), (595, 588, 583), (583, 588, 585), (577, 575, 593), (593, 575, 570), (577, 593, 594), (579, 577, 594), (579, 594, 595), (581, 579, 595), (581, 595, 583), (582, 584, 596), (596, 584, 597), (598, 599, 600), (600, 599, 601), (600, 601, 602), (602, 601, 603), (602, 603, 604), (604, 603, 605), (605, 603, 606), (605, 606, 607), (607, 606, 608), (607, 608, 609), (609, 608, 610), (609, 610, 611), (611, 610, 612), (611, 612, 597), (597, 612, 613), (597, 613, 596), (596, 613, 614), (596, 614, 615), (615, 614, 616), (616, 614, 617), (616, 617, 618), (618, 617, 619), (618, 619, 620), (620, 619, 621), (620, 621, 598), (598, 621, 599), (606, 603, 601), (601, 599, 622), (622, 599, 621), (622, 621, 623), (623, 621, 619), (623, 619, 624), (624, 619, 617), (624, 617, 613), (613, 617, 614), (608, 606, 622), (622, 606, 601), (608, 622, 623), (610, 608, 623), (610, 623, 624), (612, 610, 624), (612, 624, 613), (625, 626, 627), (627, 626, 628), (627, 628, 629), (629, 628, 630), (629, 630, 631), (631, 630, 632), (632, 630, 633), (632, 633, 634), (634, 633, 635), (634, 635, 636), (636, 635, 637), (636, 637, 638), (638, 637, 639), (638, 639, 566), (566, 639, 640), (566, 640, 565), (565, 640, 641), (565, 641, 642), (642, 641, 643), (643, 641, 644), (643, 644, 645), (645, 644, 646), (645, 646, 647), (647, 646, 648), (647, 648, 625), (625, 648, 626), (633, 630, 628), (628, 626, 649), (649, 626, 648), (649, 648, 650), (650, 648, 646), (650, 646, 651), (651, 646, 644), (651, 644, 640), (640, 644, 641), (635, 633, 649), (649, 633, 628), (635, 649, 650), (637, 635, 650), (637, 650, 651), (639, 637, 651), (639, 651, 640), (652, 653, 654), (654, 653, 655), (656, 652, 657), (657, 652, 654), (658, 656, 659), (659, 656, 657), (653, 658, 655), (655, 658, 659), (542, 655, 540), (540, 655, 659), (540, 659, 569), (569, 659, 567), (567, 659, 591), (591, 659, 589), (589, 659, 587), (587, 659, 586), (586, 659, 584), (584, 659, 597), (597, 659, 657), (597, 657, 611), (611, 657, 609), (609, 657, 607), (607, 657, 605), (605, 657, 604), (604, 657, 602), (602, 657, 627), (627, 657, 654), (627, 654, 625), (625, 654, 647), (647, 654, 645), (645, 654, 643), (643, 654, 642), (642, 654, 565), (565, 654, 655), (565, 655, 551), (551, 655, 549), (549, 655, 547), (547, 655, 545), (545, 655, 543), (543, 655, 542), (540, 569, 538), (538, 569, 571), (660, 596, 661), (661, 596, 615), (661, 615, 616), (662, 538, 660), (660, 538, 571), (660, 571, 573), (663, 566, 662), (662, 566, 553), (662, 553, 555), (661, 629, 663), (663, 629, 631), (663, 631, 632), (573, 574, 660), (660, 574, 576), (660, 576, 578), (578, 580, 660), (660, 580, 582), (660, 582, 596), (616, 618, 661), (661, 618, 620), (661, 620, 598), (598, 600, 661), (661, 600, 629), (632, 634, 663), (663, 634, 636), (663, 636, 638), (638, 566, 663), (555, 556, 662), (662, 556, 558), (662, 558, 560), (560, 536, 662), (662, 536, 538), (40, 35, 663), (663, 35, 661), (44, 40, 662), (662, 40, 663), (36, 44, 660), (660, 44, 662), (35, 36, 661), (661, 36, 660), (325, 56, 323), (323, 56, 55), (323, 55, 321), (321, 55, 60), (321, 60, 319), (319, 60, 62), (319, 62, 317), (317, 62, 64), (317, 64, 315), (315, 64, 66), (315, 66, 313), (313, 66, 68), (313, 68, 312), (312, 68, 69), (312, 69, 310), (310, 69, 71), (310, 71, 308), (308, 71, 73), (308, 73, 306), (306, 73, 75), (306, 75, 304), (304, 75, 77), (304, 77, 302), (302, 77, 79), (302, 79, 300), (300, 79, 81), (300, 81, 298), (298, 81, 83), (298, 83, 266), (266, 83, 85), (266, 85, 38), (38, 85, 42), (602, 627, 600), (600, 627, 629), (33, 34, 535), (535, 34, 39), (658, 653, 656), (656, 653, 652), (41, 530, 39), (39, 530, 531), (39, 531, 532), (88, 526, 41), (41, 526, 527), (41, 527, 528), (528, 529, 41), (41, 529, 530), (532, 533, 39), (39, 533, 534), (39, 534, 535)])
me_y1.update()
me_y1_magnetr = bpy.data.meshes.new('y1_magnetr')
me_y1_magnetr.from_pydata([(-2.542, -0.4131, 30.0), (-2.542, -0.4131, 22.5), (-2.575, -3.153e-16, 30.0), (-2.575, 3.153e-16, 22.5), (-2.542, 0.4131, 30.0), (-2.542, 0.4131, 22.5), (-2.442, 0.8154, 30.0), (-2.442, 0.8154, 22.5), (-2.28, 1.197, 30.0), (-2.28, 1.197, 22.5), (-2.059, 1.547, 30.0), (-2.059, 1.547, 22.5), (-1.784, 1.857, 30.0), (-1.784, 1.857, 22.5), (-1.463, 2.119, 30.0), (-1.463, 2.119, 22.5), (-1.104, 2.326, 30.0), (-1.104, 2.326, 22.5), (-0.7164, 2.473, 30.0), (-0.7164, 2.473, 22.5), (-0.3104, 2.556, 30.0), (-0.3104, 2.556, 22.5), (0.1037, 2.573, 30.0), (0.1037, 2.573, 22.5), (0.5151, 2.523, 30.0), (0.5151, 2.523, 22.5), (0.9131, 2.408, 30.0), (0.9131, 2.408, 22.5), (1.288, 2.23, 30.0), (1.288, 2.23, 22.5), (1.629, 1.995, 30.0), (1.629, 1.995, 22.5), (1.927, 1.708, 30.0), (1.927, 1.708, 22.5), (2.176, 1.376, 30.0), (2.176, 1.376, 22.5), (2.369, 1.009, 30.0), (2.369, 1.009, 22.5), (2.5, 0.6162, 30.0), (2.5, 0.6162, 22.5), (2.567, 0.2072, 30.0), (2.567, 0.2072, 22.5), (2.567, -0.2072, 30.0), (2.567, -0.2072, 22.5), (2.5, -0.6162, 30.0), (2.5, -0.6162, 22.5), (2.369, -1.009, 30.0), (2.369, -1.009, 22.5), (2.176, -1.376, 30.0), (2.176, -1.376, 22.5), (1.927, -1.708, 30.0), (1.927, -1.708, 22.5), (1.629, -1.995, 30.0), (1.629, -1.995, 22.5), (1.288, -2.23, 30.0), (1.288, -2.23, 22.5), (0.9131, -2.408, 30.0), (0.9131, -2.408, 22.5), (0.5151, -2.523, 30.0), (0.5151, -2.523, 22.5), (0.1037, -2.573, 30.0), (0.1037, -2.573, 22.5), (-0.3104, -2.556, 30.0), (-0.3104, -2.556, 22.5), (-0.7164, -2.473, 30.0), (-0.7164, -2.473, 22.5), (-1.104, -2.326, 30.0), (-1.104, -2.326, 22.5), (-1.463, -2.119, 30.0), (-1.463, -2.119, 22.5), (-1.784, -1.857, 30.0), (-1.784, -1.857, 22.5), (-2.059, -1.547, 30.0), (-2.059, -1.547, 22.5), (-2.28, -1.197, 30.0), (-2.28, -1.197, 22.5), (-2.442, -0.8154, 30.0), (-2.442, -0.8154, 22.5), (-2.542, 0.4131, 0.0), (-2.542, 0.4131, 7.5), (-2.575, -3.153e-16, 0.0), (-2.575, 3.153e-16, 7.5), (-2.542, -0.4131, 0.0), (-2.542, -0.4131, 7.5), (-2.442, -0.8154, 0.0), (-2.442, -0.8154, 7.5), (-2.28, -1.197, 0.0), (-2.28, -1.197, 7.5), (-2.059, -1.547, 0.0), (-2.059, -1.547, 7.5), (-1.784, -1.857, 0.0), (-1.784, -1.857, 7.5), (-1.463, -2.119, 0.0), (-1.463, -2.119, 7.5), (-1.104, -2.326, 0.0), (-1.104, -2.326, 7.5), (-0.7164, -2.473, 0.0), (-0.7164, -2.473, 7.5), (-0.3104, -2.556, 0.0), (-0.3104, -2.556, 7.5), (0.1037, -2.573, 0.0), (0.1037, -2.573, 7.5), (0.5151, -2.523, 0.0), (0.5151, -2.523, 7.5), (0.9131, -2.408, 0.0), (0.9131, -2.408, 7.5), (1.288, -2.23, 0.0), (1.288, -2.23, 7.5), (1.629, -1.995, 0.0), (1.629, -1.995, 7.5), (1.927, -1.708, 0.0), (1.927, -1.708, 7.5), (2.176, -1.376, 0.0), (2.176, -1.376, 7.5), (2.369, -1.009, 0.0), (2.369, -1.009, 7.5), (2.5, -0.6162, 0.0), (2.5, -0.6162, 7.5), (2.567, -0.2072, 0.0), (2.567, -0.2072, 7.5), (2.567, 0.2072, 0.0), (2.567, 0.2072, 7.5), (2.5, 0.6162, 0.0), (2.5, 0.6162, 7.5), (2.369, 1.009, 0.0), (2.369, 1.009, 7.5), (2.176, 1.376, 0.0), (2.176, 1.376, 7.5), (1.927, 1.708, 0.0), (1.927, 1.708, 7.5), (1.629, 1.995, 0.0), (1.629, 1.995, 7.5), (1.288, 2.23, 0.0), (1.288, 2.23, 7.5), (0.9131, 2.408, 0.0), (0.9131, 2.408, 7.5), (0.5151, 2.523, 0.0), (0.5151, 2.523, 7.5), (0.1037, 2.573, 0.0), (0.1037, 2.573, 7.5), (-0.3104, 2.556, 0.0), (-0.3104, 2.556, 7.5), (-0.7164, 2.473, 0.0), (-0.7164, 2.473, 7.5), (-1.104, 2.326, 0.0), (-1.104, 2.326, 7.5), (-1.463, 2.119, 0.0), (-1.463, 2.119, 7.5), (-1.784, 1.857, 0.0), (-1.784, 1.857, 7.5), (-2.059, 1.547, 0.0), (-2.059, 1.547, 7.5), (-2.28, 1.197, 0.0), (-2.28, 1.197, 7.5), (-2.442, 0.8154, 0.0), (-2.442, 0.8154, 7.5), (-2.575, 3.153e-16, 15.0), (-2.542, 0.4131, 15.0), (-2.442, 0.8154, 15.0), (-2.28, 1.197, 15.0), (-2.059, 1.547, 15.0), (-1.784, 1.857, 15.0), (-1.463, 2.119, 15.0), (-1.104, 2.326, 15.0), (-0.7164, 2.473, 15.0), (-0.3104, 2.556, 15.0), (0.1037, 2.573, 15.0), (0.5151, 2.523, 15.0), (0.9131, 2.408, 15.0), (1.288, 2.23, 15.0), (1.629, 1.995, 15.0), (1.927, 1.708, 15.0), (2.176, 1.376, 15.0), (2.369, 1.009, 15.0), (2.5, 0.6162, 15.0), (2.567, 0.2072, 15.0), (2.567, -0.2072, 15.0), (2.5, -0.6162, 15.0), (2.369, -1.009, 15.0), (2.176, -1.376, 15.0), (1.927, -1.708, 15.0), (1.629, -1.995, 15.0), (1.288, -2.23, 15.0), (0.9131, -2.408, 15.0), (0.5151, -2.523, 15.0), (0.1037, -2.573, 15.0), (-0.3104, -2.556, 15.0), (-0.7164, -2.473, 15.0), (-1.104, -2.326, 15.0), (-1.463, -2.119, 15.0), (-1.784, -1.857, 15.0), (-2.059, -1.547, 15.0), (-2.28, -1.197, 15.0), (-2.442, -0.8154, 15.0), (-2.542, -0.4131, 15.0), (10.0, 5.07, 0.0), (16.23, 5.07, 0.0), (10.0, 5.07, 30.0), (16.23, 5.07, 30.0), (10.0, -5.07, 0.0), (10.0, -5.07, 30.0), (16.23, -5.07, 0.0), (16.23, -5.07, 30.0), (6.039, -15.89, 0.0), (6.103, -15.87, 15.0), (5.07, -16.23, 0.0), (6.039, -15.89, 30.0), (5.07, -16.23, 30.0), (6.986, -15.5, 0.0), (7.11, -15.44, 15.0), (6.986, -15.5, 30.0), (7.908, -15.05, 30.0), (8.088, -14.95, 15.0), (8.8, -14.54, 30.0), (9.033, -14.4, 15.0), (9.661, -13.99, 30.0), (9.94, -13.79, 15.0), (10.49, -13.38, 30.0), (10.81, -13.12, 15.0), (11.27, -12.72, 30.0), (11.63, -12.4, 15.0), (12.02, -12.02, 30.0), (12.4, -11.63, 15.0), (12.72, -11.27, 30.0), (13.12, -10.81, 15.0), (13.38, -10.49, 30.0), (13.79, -9.94, 15.0), (13.99, -9.661, 30.0), (14.4, -9.033, 15.0), (14.54, -8.8, 30.0), (14.95, -8.088, 15.0), (15.05, -7.908, 30.0), (15.44, -7.11, 15.0), (15.5, -6.986, 30.0), (15.87, -6.103, 15.0), (15.89, -6.039, 30.0), (15.89, -6.039, 0.0), (7.908, -15.05, 0.0), (8.8, -14.54, 0.0), (9.661, -13.99, 0.0), (10.49, -13.38, 0.0), (11.27, -12.72, 0.0), (12.02, -12.02, 0.0), (12.72, -11.27, 0.0), (13.38, -10.49, 0.0), (13.99, -9.661, 0.0), (14.54, -8.8, 0.0), (15.05, -7.908, 0.0), (15.5, -6.986, 0.0), (5.07, -10.0, 0.0), (5.07, -10.0, 30.0), (-5.07, -10.0, 0.0), (-5.07, -10.0, 30.0), (-5.07, -16.23, 0.0), (-5.07, -16.23, 30.0), (-15.89, -6.039, 0.0), (-15.87, -6.103, 15.0), (-16.23, -5.07, 0.0), (-15.89, -6.039, 30.0), (-16.23, -5.07, 30.0), (-15.5, -6.986, 0.0), (-15.44, -7.11, 15.0), (-15.5, -6.986, 30.0), (-15.05, -7.908, 30.0), (-14.95, -8.088, 15.0), (-14.54, -8.8, 30.0), (-14.4, -9.033, 15.0), (-13.99, -9.661, 30.0), (-13.79, -9.94, 15.0), (-13.38, -10.49, 30.0), (-13.12, -10.81, 15.0), (-12.72, -11.27, 30.0), (-12.4, -11.63, 15.0), (-12.02, -12.02, 30.0), (-11.63, -12.4, 15.0), (-11.27, -12.72, 30.0), (-10.81, -13.12, 15.0), (-10.49, -13.38, 30.0), (-9.94, -13.79, 15.0), (-9.661, -13.99, 30.0), (-9.033, -14.4, 15.0), (-8.8, -14.54, 30.0), (-8.088, -14.95, 15.0), (-7.908, -15.05, 30.0), (-7.11, -15.44, 15.0), (-6.986, -15.5, 30.0), (-6.103, -15.87, 15.0), (-6.039, -15.89, 30.0), (-6.039, -15.89, 0.0), (-15.05, -7.908, 0.0), (-14.54, -8.8, 0.0), (-13.99, -9.661, 0.0), (-13.38, -10.49, 0.0), (-12.72, -11.27, 0.0), (-12.02, -12.02, 0.0), (-11.27, -12.72, 0.0), (-10.49, -13.38, 0.0), (-9.661, -13.99, 0.0), (-8.8, -14.54, 0.0), (-7.908, -15.05, 0.0), (-6.986, -15.5, 0.0), (-10.0, -5.07, 0.0), (-10.0, -5.07, 30.0), (-10.0, 5.07, 0.0), (-10.0, 5.07, 30.0), (-16.23, 5.07, 0.0), (-16.23, 5.07, 30.0), (-6.039, 15.89, 0.0), (-6.103, 15.87, 15.0), (-5.07, 16.23, 0.0), (-6.039, 15.89, 30.0), (-5.07, 16.23, 30.0), (-6.986, 15.5, 0.0), (-7.11, 15.44, 15.0), (-6.986, 15.5, 30.0), (-7.908, 15.05, 30.0), (-8.088, 14.95, 15.0), (-8.8, 14.54, 30.0), (-9.033, 14.4, 15.0), (-9.661, 13.99, 30.0), (-9.94, 13.79, 15.0), (-10.49, 13.38, 30.0), (-10.81, 13.12, 15.0), (-11.27, 12.72, 30.0), (-11.63, 12.4, 15.0), (-12.02, 12.02, 30.0), (-12.4, 11.63, 15.0), (-12.72, 11.27, 30.0), (-13.12, 10.81, 15.0), (-13.38, 10.49, 30.0), (-13.79, 9.94, 15.0), (-13.99, 9.661, 30.0), (-14.4, 9.033, 15.0), (-14.54, 8.8, 30.0), (-14.95, 8.088, 15.0), (-15.05, 7.908, 30.0), (-15.44, 7.11, 15.0), (-15.5, 6.986, 30.0), (-15.87, 6.103, 15.0), (-15.89, 6.039, 30.0), (-15.89, 6.039, 0.0), (-7.908, 15.05, 0.0), (-8.8, 14.54, 0.0), (-9.661, 13.99, 0.0), (-10.49, 13.38, 0.0), (-11.27, 12.72, 0.0), (-12.02, 12.02, 0.0), (-12.72, 11.27, 0.0), (-13.38, 10.49, 0.0), (-13.99, 9.661, 0.0), (-14.54, 8.8, 0.0), (-15.05, 7.908, 0.0), (-15.5, 6.986, 0.0), (-5.07, 10.0, 0.0), (-5.07, 10.0, 30.0), (5.07, 10.0, 0.0), (5.07, 10.0, 30.0), (5.07, 16.23, 0.0), (5.07, 16.23, 30.0), (15.89, 6.039, 0.0), (15.87, 6.103, 15.0), (15.89, 6.039, 30.0), (15.5, 6.986, 0.0), (15.44, 7.11, 15.0), (15.5, 6.986, 30.0), (15.05, 7.908, 30.0), (14.95, 8.088, 15.0), (14.54, 8.8, 30.0), (14.4, 9.033, 15.0), (13.99, 9.661, 30.0), (13.79, 9.94, 15.0), (13.38, 10.49, 30.0), (13.12, 10.81, 15.0), (12.72, 11.27, 30.0), (12.4, 11.63, 15.0), (12.02, 12.02, 30.0), (11.63, 12.4, 15.0), (11.27, 12.72, 30.0), (10.81, 13.12, 15.0), (10.49, 13.38, 30.0), (9.94, 13.79, 15.0), (9.661, 13.99, 30.0), (9.033, 14.4, 15.0), (8.8, 14.54, 30.0), (8.088, 14.95, 15.0), (7.908, 15.05, 30.0), (7.11, 15.44, 15.0), (6.986, 15.5, 30.0), (6.103, 15.87, 15.0), (6.039, 15.89, 30.0), (6.039, 15.89, 0.0), (15.05, 7.908, 0.0), (14.54, 8.8, 0.0), (13.99, 9.661, 0.0), (13.38, 10.49, 0.0), (12.72, 11.27, 0.0), (12.02, 12.02, 0.0), (11.27, 12.72, 0.0), (10.49, 13.38, 0.0), (9.661, 13.99, 0.0), (8.8, 14.54, 0.0), (7.908, 15.05, 0.0), (6.986, 15.5, 0.0)], [], [(0, 1, 2), (2, 1, 3), (2, 3, 4), (4, 3, 5), (4, 5, 6), (6, 5, 7), (6, 7, 8), (8, 7, 9), (8, 9, 10), (10, 9, 11), (10, 11, 12), (12, 11, 13), (12, 13, 14), (14, 13, 15), (14, 15, 16), (16, 15, 17), (16, 17, 18), (18, 17, 19), (18, 19, 20), (20, 19, 21), (20, 21, 22), (22, 21, 23), (22, 23, 24), (24, 23, 25), (24, 25, 26), (26, 25, 27), (26, 27, 28), (28, 27, 29), (28, 29, 30), (30, 29, 31), (30, 31, 32), (32, 31, 33), (32, 33, 34), (34, 33, 35), (34, 35, 36), (36, 35, 37), (36, 37, 38), (38, 37, 39), (38, 39, 40), (40, 39, 41), (40, 41, 42), (42, 41, 43), (42, 43, 44), (44, 43, 45), (44, 45, 46), (46, 45, 47), (46, 47, 48), (48, 47, 49), (48, 49, 50), (50, 49, 51), (50, 51, 52), (52, 51, 53), (52, 53, 54), (54, 53, 55), (54, 55, 56), (56, 55, 57), (56, 57, 58), (58, 57, 59), (58, 59, 60), (60, 59, 61), (60, 61, 62), (62, 61, 63), (62, 63, 64), (64, 63, 65), (64, 65, 66), (66, 65, 67), (66, 67, 68), (68, 67, 69), (68, 69, 70), (70, 69, 71), (70, 71, 72), (72, 71, 73), (72, 73, 74), (74, 73, 75), (74, 75, 76), (76, 75, 77), (76, 77, 0), (0, 77, 1), (78, 79, 80), (80, 79, 81), (80, 81, 82), (82, 81, 83), (82, 83, 84), (84, 83, 85), (84, 85, 86), (86, 85, 87), (86, 87, 88), (88, 87, 89), (88, 89, 90), (90, 89, 91), (90, 91, 92), (92, 91, 93), (92, 93, 94), (94, 93, 95), (94, 95, 96), (96, 95, 97), (96, 97, 98), (98, 97, 99), (98, 99, 100), (100, 99, 101), (100, 101, 102), (102, 101, 103), (102, 103, 104), (104, 103, 105), (104, 105, 106), (106, 105, 107), (106, 107, 108), (108, 107, 109), (108, 109, 110), (110, 109, 111), (110, 111, 112), (112, 111, 113), (112, 113, 114), (114, 113, 115), (114, 115, 116), (116, 115, 117), (116, 117, 118), (118, 117, 119), (118, 119, 120), (120, 119, 121), (120, 121, 122), (122, 121, 123), (122, 123, 124), (124, 123, 125), (124, 125, 126), (126, 125, 127), (126, 127, 128), (128, 127, 129), (128, 129, 130), (130, 129, 131), (130, 131, 132), (132, 131, 133), (132, 133, 134), (134, 133, 135), (134, 135, 136), (136, 135, 137), (136, 137, 138), (138, 137, 139), (138, 139, 140), (140, 139, 141), (140, 141, 142), (142, 141, 143), (142, 143, 144), (144, 143, 145), (144, 145, 146), (146, 145, 147), (146, 147, 148), (148, 147, 149), (148, 149, 150), (150, 149, 151), (150, 151, 152), (152, 151, 153), (152, 153, 154), (154, 153, 155), (154, 155, 78), (78, 155, 79), (3, 156, 5), (5, 156, 157), (5, 157, 7), (7, 157, 158), (7, 158, 9), (9, 158, 159), (9, 159, 11), (11, 159, 160), (11, 160, 13), (13, 160, 161), (13, 161, 15), (15, 161, 162), (15, 162, 17), (17, 162, 163), (17, 163, 19), (19, 163, 164), (19, 164, 21), (21, 164, 165), (21, 165, 23), (23, 165, 166), (23, 166, 25), (25, 166, 167), (25, 167, 27), (27, 167, 168), (27, 168, 29), (29, 168, 169), (29, 169, 31), (31, 169, 170), (31, 170, 33), (33, 170, 171), (33, 171, 35), (35, 171, 172), (35, 172, 37), (37, 172, 173), (37, 173, 39), (39, 173, 174), (39, 174, 41), (41, 174, 175), (41, 175, 43), (43, 175, 176), (43, 176, 45), (45, 176, 177), (45, 177, 47), (47, 177, 178), (47, 178, 49), (49, 178, 179), (49, 179, 51), (51, 179, 180), (51, 180, 53), (53, 180, 181), (53, 181, 55), (55, 181, 182), (55, 182, 57), (57, 182, 183), (57, 183, 59), (59, 183, 184), (59, 184, 61), (61, 184, 185), (61, 185, 63), (63, 185, 186), (63, 186, 65), (65, 186, 187), (65, 187, 67), (67, 187, 188), (67, 188, 69), (69, 188, 189), (69, 189, 71), (71, 189, 190), (71, 190, 73), (73, 190, 191), (73, 191, 75), (75, 191, 192), (75, 192, 77), (77, 192, 193), (77, 193, 1), (1, 193, 194), (1, 194, 3), (3, 194, 156), (156, 81, 157), (157, 81, 79), (157, 79, 158), (158, 79, 155), (158, 155, 159), (159, 155, 153), (159, 153, 160), (160, 153, 151), (160, 151, 161), (161, 151, 149), (161, 149, 162), (162, 149, 147), (162, 147, 163), (163, 147, 145), (163, 145, 164), (164, 145, 143), (164, 143, 165), (165, 143, 141), (165, 141, 166), (166, 141, 139), (166, 139, 167), (167, 139, 137), (167, 137, 168), (168, 137, 135), (168, 135, 169), (169, 135, 133), (169, 133, 170), (170, 133, 131), (170, 131, 171), (171, 131, 129), (171, 129, 172), (172, 129, 127), (172, 127, 173), (173, 127, 125), (173, 125, 174), (174, 125, 123), (174, 123, 175), (175, 123, 121), (175, 121, 176), (176, 121, 119), (176, 119, 177), (177, 119, 117), (177, 117, 178), (178, 117, 115), (178, 115, 179), (179, 115, 113), (179, 113, 180), (180, 113, 111), (180, 111, 181), (181, 111, 109), (181, 109, 182), (182, 109, 107), (182, 107, 183), (183, 107, 105), (183, 105, 184), (184, 105, 103), (184, 103, 185), (185, 103, 101), (185, 101, 186), (186, 101, 99), (186, 99, 187), (187, 99, 97), (187, 97, 188), (188, 97, 95), (188, 95, 189), (189, 95, 93), (189, 93, 190), (190, 93, 91), (190, 91, 191), (191, 91, 89), (191, 89, 192), (192, 89, 87), (192, 87, 193), (193, 87, 85), (193, 85, 194), (194, 85, 83), (194, 83, 156), (156, 83, 81), (195, 196, 197), (197, 196, 198), (199, 195, 200), (200, 195, 197), (201, 199, 202), (202, 199, 200), (203, 204, 205), (205, 204, 206), (205, 206, 207), (203, 208, 204), (204, 208, 209), (204, 209, 210), (210, 209, 211), (211, 209, 212), (211, 212, 213), (213, 212, 214), (213, 214, 215), (215, 214, 216), (215, 216, 217), (217, 216, 218), (217, 218, 219), (219, 218, 220), (219, 220, 221), (221, 220, 222), (221, 222, 223), (223, 222, 224), (223, 224, 225), (225, 224, 226), (225, 226, 227), (227, 226, 228), (227, 228, 229), (229, 228, 230), (229, 230, 231), (231, 230, 232), (231, 232, 233), (233, 232, 234), (233, 234, 235), (235, 234, 202), (202, 234, 236), (202, 236, 201), (208, 237, 209), (209, 237, 212), (237, 238, 212), (212, 238, 214), (238, 239, 214), (214, 239, 216), (239, 240, 216), (216, 240, 218), (240, 241, 218), (218, 241, 220), (241, 242, 220), (220, 242, 222), (242, 243, 222), (222, 243, 224), (243, 244, 224), (224, 244, 226), (244, 245, 226), (226, 245, 228), (245, 246, 228), (228, 246, 230), (246, 247, 230), (230, 247, 232), (247, 248, 232), (232, 248, 234), (248, 236, 234), (210, 206, 204), (249, 205, 250), (250, 205, 207), (251, 249, 252), (252, 249, 250), (253, 251, 254), (254, 251, 252), (255, 256, 257), (257, 256, 258), (257, 258, 259), (255, 260, 256), (256, 260, 261), (256, 261, 262), (262, 261, 263), (263, 261, 264), (263, 264, 265), (265, 264, 266), (265, 266, 267), (267, 266, 268), (267, 268, 269), (269, 268, 270), (269, 270, 271), (271, 270, 272), (271, 272, 273), (273, 272, 274), (273, 274, 275), (275, 274, 276), (275, 276, 277), (277, 276, 278), (277, 278, 279), (279, 278, 280), (279, 280, 281), (281, 280, 282), (281, 282, 283), (283, 282, 284), (283, 284, 285), (285, 284, 286), (285, 286, 287), (287, 286, 254), (254, 286, 288), (254, 288, 253), (260, 289, 261), (261, 289, 264), (289, 290, 264), (264, 290, 266), (290, 291, 266), (266, 291, 268), (291, 292, 268), (268, 292, 270), (292, 293, 270), (270, 293, 272), (293, 294, 272), (272, 294, 274), (294, 295, 274), (274, 295, 276), (295, 296, 276), (276, 296, 278), (296, 297, 278), (278, 297, 280), (297, 298, 280), (280, 298, 282), (298, 299, 282), (282, 299, 284), (299, 300, 284), (284, 300, 286), (300, 288, 286), (262, 258, 256), (301, 257, 302), (302, 257, 259), (303, 301, 304), (304, 301, 302), (305, 303, 306), (306, 303, 304), (307, 308, 309), (309, 308, 310), (309, 310, 311), (307, 312, 308), (308, 312, 313), (308, 313, 314), (314, 313, 315), (315, 313, 316), (315, 316, 317), (317, 316, 318), (317, 318, 319), (319, 318, 320), (319, 320, 321), (321, 320, 322), (321, 322, 323), (323, 322, 324), (323, 324, 325), (325, 324, 326), (325, 326, 327), (327, 326, 328), (327, 328, 329), (329, 328, 330), (329, 330, 331), (331, 330, 332), (331, 332, 333), (333, 332, 334), (333, 334, 335), (335, 334, 336), (335, 336, 337), (337, 336, 338), (337, 338, 339), (339, 338, 306), (306, 338, 340), (306, 340, 305), (312, 341, 313), (313, 341, 316), (341, 342, 316), (316, 342, 318), (342, 343, 318), (318, 343, 320), (343, 344, 320), (320, 344, 322), (344, 345, 322), (322, 345, 324), (345, 346, 324), (324, 346, 326), (346, 347, 326), (326, 347, 328), (347, 348, 328), (328, 348, 330), (348, 349, 330), (330, 349, 332), (349, 350, 332), (332, 350, 334), (350, 351, 334), (334, 351, 336), (351, 352, 336), (336, 352, 338), (352, 340, 338), (314, 310, 308), (353, 309, 354), (354, 309, 311), (355, 353, 356), (356, 353, 354), (357, 355, 358), (358, 355, 356), (359, 360, 196), (196, 360, 361), (196, 361, 198), (359, 362, 360), (360, 362, 363), (360, 363, 364), (364, 363, 365), (365, 363, 366), (365, 366, 367), (367, 366, 368), (367, 368, 369), (369, 368, 370), (369, 370, 371), (371, 370, 372), (371, 372, 373), (373, 372, 374), (373, 374, 375), (375, 374, 376), (375, 376, 377), (377, 376, 378), (377, 378, 379), (379, 378, 380), (379, 380, 381), (381, 380, 382), (381, 382, 383), (383, 382, 384), (383, 384, 385), (385, 384, 386), (385, 386, 387), (387, 386, 388), (387, 388, 389), (389, 388, 358), (358, 388, 390), (358, 390, 357), (362, 391, 363), (363, 391, 366), (391, 392, 366), (366, 392, 368), (392, 393, 368), (368, 393, 370), (393, 394, 370), (370, 394, 372), (394, 395, 372), (372, 395, 374), (395, 396, 374), (374, 396, 376), (396, 397, 376), (376, 397, 378), (397, 398, 378), (378, 398, 380), (398, 399, 380), (380, 399, 382), (399, 400, 382), (382, 400, 384), (400, 401, 384), (384, 401, 386), (401, 402, 386), (386, 402, 388), (402, 390, 388), (364, 361, 360), (4, 304, 2), (2, 304, 302), (2, 302, 0), (0, 302, 76), (76, 302, 74), (74, 302, 72), (72, 302, 70), (70, 302, 252), (70, 252, 68), (68, 252, 66), (66, 252, 64), (64, 252, 62), (62, 252, 60), (60, 252, 250), (60, 250, 58), (58, 250, 56), (56, 250, 54), (54, 250, 52), (52, 250, 50), (50, 250, 200), (50, 200, 48), (48, 200, 46), (46, 200, 44), (44, 200, 42), (42, 200, 40), (40, 200, 197), (40, 197, 38), (38, 197, 36), (36, 197, 34), (34, 197, 32), (32, 197, 356), (32, 356, 30), (30, 356, 28), (28, 356, 26), (26, 356, 24), (24, 356, 22), (22, 356, 354), (22, 354, 20), (20, 354, 18), (18, 354, 16), (16, 354, 14), (14, 354, 12), (12, 354, 304), (12, 304, 10), (10, 304, 8), (8, 304, 6), (6, 304, 4), (198, 361, 197), (197, 361, 364), (197, 364, 365), (365, 367, 197), (197, 367, 369), (197, 369, 371), (371, 373, 197), (197, 373, 375), (197, 375, 356), (356, 375, 377), (356, 377, 379), (379, 381, 356), (356, 381, 383), (356, 383, 385), (385, 387, 356), (356, 387, 389), (356, 389, 358), (311, 310, 354), (354, 310, 314), (354, 314, 315), (315, 317, 354), (354, 317, 319), (354, 319, 321), (321, 323, 354), (354, 323, 325), (354, 325, 304), (304, 325, 327), (304, 327, 329), (329, 331, 304), (304, 331, 333), (304, 333, 335), (335, 337, 304), (304, 337, 339), (304, 339, 306), (259, 258, 302), (302, 258, 262), (302, 262, 263), (263, 265, 302), (302, 265, 267), (302, 267, 269), (269, 271, 302), (302, 271, 273), (302, 273, 252), (252, 273, 275), (252, 275, 277), (277, 279, 252), (252, 279, 281), (252, 281, 283), (283, 285, 252), (252, 285, 287), (252, 287, 254), (207, 206, 250), (250, 206, 210), (250, 210, 211), (211, 213, 250), (250, 213, 215), (250, 215, 217), (217, 219, 250), (250, 219, 221), (250, 221, 200), (200, 221, 223), (200, 223, 225), (225, 227, 200), (200, 227, 229), (200, 229, 231), (231, 233, 200), (200, 233, 235), (200, 235, 202), (82, 301, 80), (80, 301, 303), (80, 303, 78), (78, 303, 154), (154, 303, 152), (152, 303, 150), (150, 303, 148), (148, 303, 353), (148, 353, 146), (146, 353, 144), (144, 353, 142), (142, 353, 140), (140, 353, 138), (138, 353, 355), (138, 355, 136), (136, 355, 134), (134, 355, 132), (132, 355, 130), (130, 355, 128), (128, 355, 195), (128, 195, 126), (126, 195, 124), (124, 195, 122), (122, 195, 120), (120, 195, 199), (120, 199, 118), (118, 199, 116), (116, 199, 114), (114, 199, 112), (112, 199, 110), (110, 199, 249), (110, 249, 108), (108, 249, 106), (106, 249, 104), (104, 249, 102), (102, 249, 100), (100, 249, 251), (100, 251, 98), (98, 251, 96), (96, 251, 94), (94, 251, 92), (92, 251, 90), (90, 251, 301), (90, 301, 88), (88, 301, 86), (86, 301, 84), (84, 301, 82), (357, 390, 355), (355, 390, 402), (355, 402, 401), (401, 400, 355), (355, 400, 399), (355, 399, 398), (398, 397, 355), (355, 397, 396), (355, 396, 195), (195, 396, 395), (195, 395, 394), (394, 393, 195), (195, 393, 392), (195, 392, 391), (391, 362, 195), (195, 362, 359), (195, 359, 196), (201, 236, 199), (199, 236, 248), (199, 248, 247), (247, 246, 199), (199, 246, 245), (199, 245, 244), (244, 243, 199), (199, 243, 242), (199, 242, 249), (249, 242, 241), (249, 241, 240), (240, 239, 249), (249, 239, 238), (249, 238, 237), (237, 208, 249), (249, 208, 203), (249, 203, 205), (253, 288, 251), (251, 288, 300), (251, 300, 299), (299, 298, 251), (251, 298, 297), (251, 297, 296), (296, 295, 251), (251, 295, 294), (251, 294, 301), (301, 294, 293), (301, 293, 292), (292, 291, 301), (301, 291, 290), (301, 290, 289), (289, 260, 301), (301, 260, 255), (301, 255, 257), (305, 340, 303), (303, 340, 352), (303, 352, 351), (351, 350, 303), (303, 350, 349), (303, 349, 348), (348, 347, 303), (303, 347, 346), (303, 346, 353), (353, 346, 345), (353, 345, 344), (344, 343, 353), (353, 343, 342), (353, 342, 341), (341, 312, 353), (353, 312, 307), (353, 307, 309)])
me_y1_magnetr.update()
me_y1_top = bpy.data.meshes.new('y1_top')
me_y1_top.from_pydata([(14.95, 12.1, 6.0), (17.95, 6.902, 6.0), (14.95, 12.1, 16.0), (17.95, 6.902, 16.0), (20.55, 8.402, 16.0), (17.55, 13.6, 16.0), (-17.95, 6.902, 6.0), (-14.95, 12.1, 6.0), (-17.95, 6.902, 16.0), (-14.95, 12.1, 16.0), (-20.55, 8.402, 16.0), (-17.55, 13.6, 16.0), (3.0, -19.0, 6.0), (-3.0, -19.0, 6.0), (3.0, -19.0, 16.0), (-3.0, -19.0, 16.0), (-3.0, -22.0, 16.0), (3.0, -22.0, 16.0), (-8.04, -0.7562, 6.0), (-8.04, -0.7562, 0.0), (-8.075, -9.889e-16, 6.0), (-8.075, -9.889e-16, 0.0), (-8.04, 0.7562, 6.0), (-8.04, 0.7562, 0.0), (-7.933, 1.506, 6.0), (-7.933, 1.506, 0.0), (-7.758, 2.242, 6.0), (-7.758, 2.242, 0.0), (-7.514, 2.959, 6.0), (-7.514, 2.959, 0.0), (-7.203, 3.649, 6.0), (-7.203, 3.649, 0.0), (-6.83, 4.308, 6.0), (-6.83, 4.308, 0.0), (-6.397, 4.928, 6.0), (-6.397, 4.928, 0.0), (-5.907, 5.506, 6.0), (-5.907, 5.506, 0.0), (-5.366, 6.035, 6.0), (-5.366, 6.035, 0.0), (-4.777, 6.51, 6.0), (-4.777, 6.51, 0.0), (-4.146, 6.929, 6.0), (-4.146, 6.929, 0.0), (-3.479, 7.287, 6.0), (-3.479, 7.287, 0.0), (-2.782, 7.581, 6.0), (-2.782, 7.581, 0.0), (-2.059, 7.808, 6.0), (-2.059, 7.808, 0.0), (-1.319, 7.967, 6.0), (-1.319, 7.967, 0.0), (-0.5675, 8.055, 6.0), (-0.5675, 8.055, 0.0), (0.1893, 8.073, 6.0), (0.1893, 8.073, 0.0), (0.9444, 8.02, 6.0), (0.9444, 8.02, 0.0), (1.691, 7.896, 6.0), (1.691, 7.896, 0.0), (2.423, 7.703, 6.0), (2.423, 7.703, 0.0), (3.134, 7.442, 6.0), (3.134, 7.442, 0.0), (3.817, 7.116, 6.0), (3.817, 7.116, 0.0), (4.467, 6.727, 6.0), (4.467, 6.727, 0.0), (5.077, 6.279, 6.0), (5.077, 6.279, 0.0), (5.643, 5.776, 6.0), (5.643, 5.776, 0.0), (6.159, 5.223, 6.0), (6.159, 5.223, 0.0), (6.621, 4.623, 6.0), (6.621, 4.623, 0.0), (7.024, 3.983, 6.0), (7.024, 3.983, 0.0), (7.367, 3.307, 6.0), (7.367, 3.307, 0.0), (7.644, 2.603, 6.0), (7.644, 2.603, 0.0), (7.854, 1.876, 6.0), (7.854, 1.876, 0.0), (7.995, 1.132, 6.0), (7.995, 1.132, 0.0), (8.066, 0.3785, 6.0), (8.066, 0.3785, 0.0), (8.066, -0.3785, 6.0), (8.066, -0.3785, 0.0), (7.995, -1.132, 6.0), (7.995, -1.132, 0.0), (7.854, -1.876, 6.0), (7.854, -1.876, 0.0), (7.644, -2.603, 6.0), (7.644, -2.603, 0.0), (7.367, -3.307, 6.0), (7.367, -3.307, 0.0), (7.024, -3.983, 6.0), (7.024, -3.983, 0.0), (6.621, -4.623, 6.0), (6.621, -4.623, 0.0), (6.159, -5.223, 6.0), (6.159, -5.223, 0.0), (5.643, -5.776, 6.0), (5.643, -5.776, 0.0), (5.077, -6.279, 6.0), (5.077, -6.279, 0.0), (4.467, -6.727, 6.0), (4.467, -6.727, 0.0), (3.817, -7.116, 6.0), (3.817, -7.116, 0.0), (3.134, -7.442, 6.0), (3.134, -7.442, 0.0), (2.423, -7.703, 6.0), (2.423, -7.703, 0.0), (1.691, -7.896, 6.0), (1.691, -7.896, 0.0), (0.9444, -8.02, 6.0), (0.9444, -8.02, 0.0), (0.1893, -8.073, 6.0), (0.1893, -8.073, 0.0), (-0.5675, -8.055, 6.0), (-0.5675, -8.055, 0.0), (-1.319, -7.967, 6.0), (-1.319, -7.967, 0.0), (-2.059, -7.808, 6.0), (-2.059, -7.808, 0.0), (-2.782, -7.581, 6.0), (-2.782, -7.581, 0.0), (-3.479, -7.287, 6.0), (-3.479, -7.287, 0.0), (-4.146, -6.929, 6.0), (-4.146, -6.929, 0.0), (-4.777, -6.51, 6.0), (-4.777, -6.51, 0.0), (-5.366, -6.035, 6.0), (-5.366, -6.035, 0.0), (-5.907, -5.506, 6.0), (-5.907, -5.506, 0.0), (-6.397, -4.928, 6.0), (-6.397, -4.928, 0.0), (-6.83, -4.308, 6.0), (-6.83, -4.308, 0.0), (-7.203, -3.649, 6.0), (-7.203, -3.649, 0.0), (-7.514, -2.959, 6.0), (-7.514, -2.959, 0.0), (-7.758, -2.242, 6.0), (-7.758, -2.242, 0.0), (-7.933, -1.506, 6.0), (-7.933, -1.506, 0.0), (-3.0, -22.0, 0.0), (3.0, -22.0, 0.0), (-3.0, -10.58, 6.0), (-3.0, -10.58, 0.0), (-10.67, 2.693, 6.0), (-10.67, 2.693, 0.0), (-10.84, 1.864, 6.0), (-10.84, 1.864, 0.0), (-10.95, 1.023, 0.0), (-10.95, 1.023, 6.0), (-11.0, 0.1769, 0.0), (-11.0, 0.1769, 6.0), (-10.98, -0.6708, 0.0), (-10.98, -0.6708, 6.0), (-10.9, -1.514, 0.0), (-10.9, -1.514, 6.0), (-10.75, -2.349, 0.0), (-10.75, -2.349, 6.0), (-10.53, -3.17, 0.0), (-10.53, -3.17, 6.0), (-10.26, -3.972, 0.0), (-10.26, -3.972, 6.0), (-9.922, -4.75, 0.0), (-9.922, -4.75, 6.0), (-9.526, -5.5, 0.0), (-9.526, -5.5, 6.0), (-9.074, -6.217, 0.0), (-9.074, -6.217, 6.0), (-8.569, -6.898, 0.0), (-8.569, -6.898, 6.0), (-8.012, -7.537, 0.0), (-8.012, -7.537, 6.0), (-7.407, -8.132, 0.0), (-7.407, -8.132, 6.0), (-6.759, -8.678, 0.0), (-6.759, -8.678, 6.0), (-6.071, -9.173, 0.0), (-6.071, -9.173, 6.0), (-5.346, -9.613, 0.0), (-5.346, -9.613, 6.0), (-4.59, -9.997, 0.0), (-4.59, -9.997, 6.0), (-3.806, -10.32, 0.0), (-3.806, -10.32, 6.0), (-20.55, 8.402, 0.0), (-17.55, 13.6, 0.0), (-7.665, 7.89, 6.0), (-7.665, 7.89, 0.0), (7.665, 7.89, 6.0), (7.665, 7.89, 0.0), (7.035, 8.457, 6.0), (7.035, 8.457, 0.0), (6.362, 8.973, 0.0), (6.362, 8.973, 6.0), (5.652, 9.437, 0.0), (5.652, 9.437, 6.0), (4.909, 9.844, 0.0), (4.909, 9.844, 6.0), (4.136, 10.19, 0.0), (4.136, 10.19, 6.0), (3.339, 10.48, 0.0), (3.339, 10.48, 6.0), (2.522, 10.71, 0.0), (2.522, 10.71, 6.0), (1.689, 10.87, 0.0), (1.689, 10.87, 6.0), (0.8472, 10.97, 0.0), (0.8472, 10.97, 6.0), (3.331e-15, 11.0, 0.0), (3.331e-15, 11.0, 6.0), (-0.8472, 10.97, 0.0), (-0.8472, 10.97, 6.0), (-1.689, 10.87, 0.0), (-1.689, 10.87, 6.0), (-2.522, 10.71, 0.0), (-2.522, 10.71, 6.0), (-3.339, 10.48, 0.0), (-3.339, 10.48, 6.0), (-4.136, 10.19, 0.0), (-4.136, 10.19, 6.0), (-4.909, 9.844, 0.0), (-4.909, 9.844, 6.0), (-5.652, 9.437, 0.0), (-5.652, 9.437, 6.0), (-6.362, 8.973, 0.0), (-6.362, 8.973, 6.0), (-7.035, 8.457, 0.0), (-7.035, 8.457, 6.0), (17.55, 13.6, 0.0), (20.55, 8.402, 0.0), (10.67, 2.693, 6.0), (10.67, 2.693, 0.0), (3.0, -10.58, 6.0), (3.0, -10.58, 0.0), (3.806, -10.32, 6.0), (3.806, -10.32, 0.0), (4.59, -9.997, 0.0), (4.59, -9.997, 6.0), (5.346, -9.613, 0.0), (5.346, -9.613, 6.0), (6.071, -9.173, 0.0), (6.071, -9.173, 6.0), (6.759, -8.678, 0.0), (6.759, -8.678, 6.0), (7.407, -8.132, 0.0), (7.407, -8.132, 6.0), (8.012, -7.537, 0.0), (8.012, -7.537, 6.0), (8.569, -6.898, 0.0), (8.569, -6.898, 6.0), (9.074, -6.217, 0.0), (9.074, -6.217, 6.0), (9.526, -5.5, 0.0), (9.526, -5.5, 6.0), (9.922, -4.75, 0.0), (9.922, -4.75, 6.0), (10.26, -3.972, 0.0), (10.26, -3.972, 6.0), (10.53, -3.17, 0.0), (10.53, -3.17, 6.0), (10.75, -2.349, 0.0), (10.75, -2.349, 6.0), (10.9, -1.514, 0.0), (10.9, -1.514, 6.0), (10.98, -0.6708, 0.0), (10.98, -0.6708, 6.0), (11.0, 0.1769, 0.0), (11.0, 0.1769, 6.0), (10.95, 1.023, 0.0), (10.95, 1.023, 6.0), (10.84, 1.864, 0.0), (10.84, 1.864, 6.0)], [], [(0, 1, 2), (2, 1, 3), (4, 5, 3), (3, 5, 2), (6, 7, 8), (8, 7, 9), (10, 8, 11), (11, 8, 9), (12, 13, 14), (14, 13, 15), (16, 17, 15), (15, 17, 14), (18, 19, 20), (20, 19, 21), (20, 21, 22), (22, 21, 23), (22, 23, 24), (24, 23, 25), (24, 25, 26), (26, 25, 27), (26, 27, 28), (28, 27, 29), (28, 29, 30), (30, 29, 31), (30, 31, 32), (32, 31, 33), (32, 33, 34), (34, 33, 35), (34, 35, 36), (36, 35, 37), (36, 37, 38), (38, 37, 39), (38, 39, 40), (40, 39, 41), (40, 41, 42), (42, 41, 43), (42, 43, 44), (44, 43, 45), (44, 45, 46), (46, 45, 47), (46, 47, 48), (48, 47, 49), (48, 49, 50), (50, 49, 51), (50, 51, 52), (52, 51, 53), (52, 53, 54), (54, 53, 55), (54, 55, 56), (56, 55, 57), (56, 57, 58), (58, 57, 59), (58, 59, 60), (60, 59, 61), (60, 61, 62), (62, 61, 63), (62, 63, 64), (64, 63, 65), (64, 65, 66), (66, 65, 67), (66, 67, 68), (68, 67, 69), (68, 69, 70), (70, 69, 71), (70, 71, 72), (72, 71, 73), (72, 73, 74), (74, 73, 75), (74, 75, 76), (76, 75, 77), (76, 77, 78), (78, 77, 79), (78, 79, 80), (80, 79, 81), (80, 81, 82), (82, 81, 83), (82, 83, 84), (84, 83, 85), (84, 85, 86), (86, 85, 87), (86, 87, 88), (88, 87, 89), (88, 89, 90), (90, 89, 91), (90, 91, 92), (92, 91, 93), (92, 93, 94), (94, 93, 95), (94, 95, 96), (96, 95, 97), (96, 97, 98), (98, 97, 99), (98, 99, 100), (100, 99, 101), (100, 101, 102), (102, 101, 103), (102, 103, 104), (104, 103, 105), (104, 105, 106), (106, 105, 107), (106, 107, 108), (108, 107, 109), (108, 109, 110), (110, 109, 111), (110, 111, 112), (112, 111, 113), (112, 113, 114), (114, 113, 115), (114, 115, 116), (116, 115, 117), (116, 117, 118), (118, 117, 119), (118, 119, 120), (120, 119, 121), (120, 121, 122), (122, 121, 123), (122, 123, 124), (124, 123, 125), (124, 125, 126), (126, 125, 127), (126, 127, 128), (128, 127, 129), (128, 129, 130), (130, 129, 131), (130, 131, 132), (132, 131, 133), (132, 133, 134), (134, 133, 135), (134, 135, 136), (136, 135, 137), (136, 137, 138), (138, 137, 139), (138, 139, 140), (140, 139, 141), (140, 141, 142), (142, 141, 143), (142, 143, 144), (144, 143, 145), (144, 145, 146), (146, 145, 147), (146, 147, 148), (148, 147, 149), (148, 149, 150), (150, 149, 151), (150, 151, 18), (18, 151, 19), (152, 153, 16), (16, 153, 17), (154, 155, 13), (13, 155, 152), (13, 152, 16), (16, 15, 13), (156, 157, 158), (158, 157, 159), (158, 159, 160), (158, 160, 161), (161, 160, 162), (161, 162, 163), (163, 162, 164), (163, 164, 165), (165, 164, 166), (165, 166, 167), (167, 166, 168), (167, 168, 169), (169, 168, 170), (169, 170, 171), (171, 170, 172), (171, 172, 173), (173, 172, 174), (173, 174, 175), (175, 174, 176), (175, 176, 177), (177, 176, 178), (177, 178, 179), (179, 178, 180), (179, 180, 181), (181, 180, 182), (181, 182, 183), (183, 182, 184), (183, 184, 185), (185, 184, 186), (185, 186, 187), (187, 186, 188), (187, 188, 189), (189, 188, 190), (189, 190, 191), (191, 190, 192), (191, 192, 193), (193, 192, 194), (193, 194, 195), (195, 194, 154), (154, 194, 155), (10, 196, 6), (6, 196, 157), (6, 157, 156), (6, 8, 10), (197, 196, 11), (11, 196, 10), (198, 199, 7), (7, 199, 197), (7, 197, 11), (11, 9, 7), (200, 201, 202), (202, 201, 203), (202, 203, 204), (202, 204, 205), (205, 204, 206), (205, 206, 207), (207, 206, 208), (207, 208, 209), (209, 208, 210), (209, 210, 211), (211, 210, 212), (211, 212, 213), (213, 212, 214), (213, 214, 215), (215, 214, 216), (215, 216, 217), (217, 216, 218), (217, 218, 219), (219, 218, 220), (219, 220, 221), (221, 220, 222), (221, 222, 223), (223, 222, 224), (223, 224, 225), (225, 224, 226), (225, 226, 227), (227, 226, 228), (227, 228, 229), (229, 228, 230), (229, 230, 231), (231, 230, 232), (231, 232, 233), (233, 232, 234), (233, 234, 235), (235, 234, 236), (235, 236, 237), (237, 236, 238), (237, 238, 239), (239, 238, 198), (198, 238, 199), (5, 240, 0), (0, 240, 201), (0, 201, 200), (0, 2, 5), (241, 240, 4), (4, 240, 5), (242, 243, 1), (1, 243, 241), (1, 241, 4), (4, 3, 1), (244, 245, 246), (246, 245, 247), (246, 247, 248), (246, 248, 249), (249, 248, 250), (249, 250, 251), (251, 250, 252), (251, 252, 253), (253, 252, 254), (253, 254, 255), (255, 254, 256), (255, 256, 257), (257, 256, 258), (257, 258, 259), (259, 258, 260), (259, 260, 261), (261, 260, 262), (261, 262, 263), (263, 262, 264), (263, 264, 265), (265, 264, 266), (265, 266, 267), (267, 266, 268), (267, 268, 269), (269, 268, 270), (269, 270, 271), (271, 270, 272), (271, 272, 273), (273, 272, 274), (273, 274, 275), (275, 274, 276), (275, 276, 277), (277, 276, 278), (277, 278, 279), (279, 278, 280), (279, 280, 281), (281, 280, 282), (281, 282, 283), (283, 282, 242), (242, 282, 243), (17, 153, 12), (12, 153, 245), (12, 245, 244), (12, 14, 17), (0, 200, 1), (1, 200, 242), (242, 200, 76), (242, 76, 78), (202, 68, 200), (200, 68, 70), (200, 70, 72), (202, 205, 68), (68, 205, 66), (66, 205, 207), (66, 207, 64), (64, 207, 209), (64, 209, 62), (62, 209, 211), (62, 211, 60), (60, 211, 213), (60, 213, 215), (60, 215, 58), (58, 215, 217), (58, 217, 56), (56, 217, 219), (56, 219, 54), (54, 219, 221), (54, 221, 52), (52, 221, 223), (52, 223, 225), (52, 225, 50), (50, 225, 227), (50, 227, 48), (48, 227, 229), (48, 229, 46), (46, 229, 231), (46, 231, 44), (44, 231, 233), (44, 233, 235), (44, 235, 42), (42, 235, 237), (42, 237, 40), (40, 237, 239), (40, 239, 38), (38, 239, 198), (38, 198, 36), (36, 198, 34), (34, 198, 32), (32, 198, 156), (32, 156, 30), (30, 156, 28), (28, 156, 26), (26, 156, 24), (24, 156, 158), (24, 158, 22), (22, 158, 161), (22, 161, 163), (7, 6, 198), (198, 6, 156), (22, 163, 20), (20, 163, 165), (20, 165, 18), (18, 165, 167), (18, 167, 150), (150, 167, 169), (150, 169, 148), (148, 169, 171), (148, 171, 146), (146, 171, 173), (146, 173, 175), (146, 175, 144), (144, 175, 177), (144, 177, 142), (142, 177, 179), (142, 179, 140), (140, 179, 181), (140, 181, 138), (138, 181, 183), (138, 183, 136), (136, 183, 185), (136, 185, 187), (136, 187, 134), (134, 187, 189), (134, 189, 132), (132, 189, 191), (132, 191, 130), (130, 191, 193), (130, 193, 128), (128, 193, 195), (128, 195, 154), (13, 12, 154), (154, 12, 244), (154, 244, 120), (120, 244, 118), (118, 244, 116), (116, 244, 114), (114, 244, 246), (114, 246, 112), (112, 246, 249), (112, 249, 110), (110, 249, 251), (110, 251, 253), (110, 253, 108), (108, 253, 255), (108, 255, 106), (106, 255, 257), (106, 257, 104), (104, 257, 259), (104, 259, 102), (102, 259, 261), (102, 261, 100), (100, 261, 263), (100, 263, 265), (100, 265, 98), (98, 265, 267), (98, 267, 96), (96, 267, 269), (96, 269, 94), (94, 269, 271), (94, 271, 92), (92, 271, 273), (92, 273, 90), (90, 273, 275), (90, 275, 277), (90, 277, 88), (88, 277, 279), (88, 279, 86), (86, 279, 281), (86, 281, 84), (84, 281, 283), (84, 283, 82), (82, 283, 242), (82, 242, 80), (80, 242, 78), (72, 74, 200), (200, 74, 76), (120, 122, 154), (154, 122, 124), (154, 124, 126), (126, 128, 154), (19, 164, 21), (21, 164, 162), (21, 162, 23), (23, 162, 160), (23, 160, 159), (164, 19, 166), (166, 19, 151), (166, 151, 168), (168, 151, 149), (168, 149, 170), (170, 149, 147), (170, 147, 172), (172, 147, 145), (172, 145, 174), (174, 145, 176), (176, 145, 143), (176, 143, 178), (178, 143, 141), (178, 141, 180), (180, 141, 139), (180, 139, 182), (182, 139, 137), (182, 137, 184), (184, 137, 135), (184, 135, 186), (186, 135, 188), (188, 135, 133), (188, 133, 190), (190, 133, 131), (190, 131, 192), (192, 131, 129), (192, 129, 194), (194, 129, 127), (194, 127, 155), (155, 127, 125), (155, 125, 123), (123, 121, 155), (155, 121, 245), (155, 245, 152), (152, 245, 153), (121, 119, 245), (245, 119, 117), (245, 117, 115), (245, 115, 247), (247, 115, 113), (247, 113, 248), (248, 113, 250), (250, 113, 111), (250, 111, 252), (252, 111, 109), (252, 109, 254), (254, 109, 107), (254, 107, 256), (256, 107, 105), (256, 105, 258), (258, 105, 103), (258, 103, 260), (260, 103, 262), (262, 103, 101), (262, 101, 264), (264, 101, 99), (264, 99, 266), (266, 99, 97), (266, 97, 268), (268, 97, 95), (268, 95, 270), (270, 95, 93), (270, 93, 272), (272, 93, 91), (272, 91, 274), (274, 91, 276), (276, 91, 89), (276, 89, 278), (278, 89, 87), (278, 87, 280), (280, 87, 85), (280, 85, 282), (282, 85, 83), (282, 83, 243), (243, 83, 81), (243, 81, 79), (79, 77, 243), (243, 77, 201), (243, 201, 241), (241, 201, 240), (77, 75, 201), (201, 75, 73), (201, 73, 71), (71, 69, 201), (201, 69, 203), (203, 69, 67), (203, 67, 204), (204, 67, 206), (206, 67, 65), (206, 65, 208), (208, 65, 63), (208, 63, 210), (210, 63, 61), (210, 61, 212), (212, 61, 59), (212, 59, 214), (214, 59, 216), (216, 59, 57), (216, 57, 218), (218, 57, 55), (218, 55, 220), (220, 55, 53), (220, 53, 222), (222, 53, 224), (224, 53, 51), (224, 51, 226), (226, 51, 49), (226, 49, 228), (228, 49, 47), (228, 47, 230), (230, 47, 45), (230, 45, 232), (232, 45, 234), (234, 45, 43), (234, 43, 236), (236, 43, 41), (236, 41, 238), (238, 41, 39), (238, 39, 199), (199, 39, 37), (199, 37, 35), (35, 33, 199), (199, 33, 157), (199, 157, 196), (33, 31, 157), (157, 31, 29), (157, 29, 27), (27, 25, 157), (157, 25, 159), (159, 25, 23), (196, 197, 199)])
me_y1_top.update()
me_y1_top_001 = bpy.data.meshes.new('y1_top.001')
me_y1_top_001.from_pydata([(14.95, 12.1, 6.0), (17.95, 6.902, 6.0), (14.95, 12.1, 16.0), (17.95, 6.902, 16.0), (20.55, 8.402, 16.0), (17.55, 13.6, 16.0), (-17.95, 6.902, 6.0), (-14.95, 12.1, 6.0), (-17.95, 6.902, 16.0), (-14.95, 12.1, 16.0), (-20.55, 8.402, 16.0), (-17.55, 13.6, 16.0), (3.0, -19.0, 6.0), (-3.0, -19.0, 6.0), (3.0, -19.0, 16.0), (-3.0, -19.0, 16.0), (-3.0, -22.0, 16.0), (3.0, -22.0, 16.0), (-8.04, -0.7562, 6.0), (-8.04, -0.7562, 0.0), (-8.075, -9.889e-16, 6.0), (-8.075, -9.889e-16, 0.0), (-8.04, 0.7562, 6.0), (-8.04, 0.7562, 0.0), (-7.933, 1.506, 6.0), (-7.933, 1.506, 0.0), (-7.758, 2.242, 6.0), (-7.758, 2.242, 0.0), (-7.514, 2.959, 6.0), (-7.514, 2.959, 0.0), (-7.203, 3.649, 6.0), (-7.203, 3.649, 0.0), (-6.83, 4.308, 6.0), (-6.83, 4.308, 0.0), (-6.397, 4.928, 6.0), (-6.397, 4.928, 0.0), (-5.907, 5.506, 6.0), (-5.907, 5.506, 0.0), (-5.366, 6.035, 6.0), (-5.366, 6.035, 0.0), (-4.777, 6.51, 6.0), (-4.777, 6.51, 0.0), (-4.146, 6.929, 6.0), (-4.146, 6.929, 0.0), (-3.479, 7.287, 6.0), (-3.479, 7.287, 0.0), (-2.782, 7.581, 6.0), (-2.782, 7.581, 0.0), (-2.059, 7.808, 6.0), (-2.059, 7.808, 0.0), (-1.319, 7.967, 6.0), (-1.319, 7.967, 0.0), (-0.5675, 8.055, 6.0), (-0.5675, 8.055, 0.0), (0.1893, 8.073, 6.0), (0.1893, 8.073, 0.0), (0.9444, 8.02, 6.0), (0.9444, 8.02, 0.0), (1.691, 7.896, 6.0), (1.691, 7.896, 0.0), (2.423, 7.703, 6.0), (2.423, 7.703, 0.0), (3.134, 7.442, 6.0), (3.134, 7.442, 0.0), (3.817, 7.116, 6.0), (3.817, 7.116, 0.0), (4.467, 6.727, 6.0), (4.467, 6.727, 0.0), (5.077, 6.279, 6.0), (5.077, 6.279, 0.0), (5.643, 5.776, 6.0), (5.643, 5.776, 0.0), (6.159, 5.223, 6.0), (6.159, 5.223, 0.0), (6.621, 4.623, 6.0), (6.621, 4.623, 0.0), (7.024, 3.983, 6.0), (7.024, 3.983, 0.0), (7.367, 3.307, 6.0), (7.367, 3.307, 0.0), (7.644, 2.603, 6.0), (7.644, 2.603, 0.0), (7.854, 1.876, 6.0), (7.854, 1.876, 0.0), (7.995, 1.132, 6.0), (7.995, 1.132, 0.0), (8.066, 0.3785, 6.0), (8.066, 0.3785, 0.0), (8.066, -0.3785, 6.0), (8.066, -0.3785, 0.0), (7.995, -1.132, 6.0), (7.995, -1.132, 0.0), (7.854, -1.876, 6.0), (7.854, -1.876, 0.0), (7.644, -2.603, 6.0), (7.644, -2.603, 0.0), (7.367, -3.307, 6.0), (7.367, -3.307, 0.0), (7.024, -3.983, 6.0), (7.024, -3.983, 0.0), (6.621, -4.623, 6.0), (6.621, -4.623, 0.0), (6.159, -5.223, 6.0), (6.159, -5.223, 0.0), (5.643, -5.776, 6.0), (5.643, -5.776, 0.0), (5.077, -6.279, 6.0), (5.077, -6.279, 0.0), (4.467, -6.727, 6.0), (4.467, -6.727, 0.0), (3.817, -7.116, 6.0), (3.817, -7.116, 0.0), (3.134, -7.442, 6.0), (3.134, -7.442, 0.0), (2.423, -7.703, 6.0), (2.423, -7.703, 0.0), (1.691, -7.896, 6.0), (1.691, -7.896, 0.0), (0.9444, -8.02, 6.0), (0.9444, -8.02, 0.0), (0.1893, -8.073, 6.0), (0.1893, -8.073, 0.0), (-0.5675, -8.055, 6.0), (-0.5675, -8.055, 0.0), (-1.319, -7.967, 6.0), (-1.319, -7.967, 0.0), (-2.059, -7.808, 6.0), (-2.059, -7.808, 0.0), (-2.782, -7.581, 6.0), (-2.782, -7.581, 0.0), (-3.479, -7.287, 6.0), (-3.479, -7.287, 0.0), (-4.146, -6.929, 6.0), (-4.146, -6.929, 0.0), (-4.777, -6.51, 6.0), (-4.777, -6.51, 0.0), (-5.366, -6.035, 6.0), (-5.366, -6.035, 0.0), (-5.907, -5.506, 6.0), (-5.907, -5.506, 0.0), (-6.397, -4.928, 6.0), (-6.397, -4.928, 0.0), (-6.83, -4.308, 6.0), (-6.83, -4.308, 0.0), (-7.203, -3.649, 6.0), (-7.203, -3.649, 0.0), (-7.514, -2.959, 6.0), (-7.514, -2.959, 0.0), (-7.758, -2.242, 6.0), (-7.758, -2.242, 0.0), (-7.933, -1.506, 6.0), (-7.933, -1.506, 0.0), (-3.0, -22.0, 0.0), (3.0, -22.0, 0.0), (-3.0, -10.58, 6.0), (-3.0, -10.58, 0.0), (-10.67, 2.693, 6.0), (-10.67, 2.693, 0.0), (-10.84, 1.864, 6.0), (-10.84, 1.864, 0.0), (-10.95, 1.023, 0.0), (-10.95, 1.023, 6.0), (-11.0, 0.1769, 0.0), (-11.0, 0.1769, 6.0), (-10.98, -0.6708, 0.0), (-10.98, -0.6708, 6.0), (-10.9, -1.514, 0.0), (-10.9, -1.514, 6.0), (-10.75, -2.349, 0.0), (-10.75, -2.349, 6.0), (-10.53, -3.17, 0.0), (-10.53, -3.17, 6.0), (-10.26, -3.972, 0.0), (-10.26, -3.972, 6.0), (-9.922, -4.75, 0.0), (-9.922, -4.75, 6.0), (-9.526, -5.5, 0.0), (-9.526, -5.5, 6.0), (-9.074, -6.217, 0.0), (-9.074, -6.217, 6.0), (-8.569, -6.898, 0.0), (-8.569, -6.898, 6.0), (-8.012, -7.537, 0.0), (-8.012, -7.537, 6.0), (-7.407, -8.132, 0.0), (-7.407, -8.132, 6.0), (-6.759, -8.678, 0.0), (-6.759, -8.678, 6.0), (-6.071, -9.173, 0.0), (-6.071, -9.173, 6.0), (-5.346, -9.613, 0.0), (-5.346, -9.613, 6.0), (-4.59, -9.997, 0.0), (-4.59, -9.997, 6.0), (-3.806, -10.32, 0.0), (-3.806, -10.32, 6.0), (-20.55, 8.402, 0.0), (-17.55, 13.6, 0.0), (-7.665, 7.89, 6.0), (-7.665, 7.89, 0.0), (7.665, 7.89, 6.0), (7.665, 7.89, 0.0), (7.035, 8.457, 6.0), (7.035, 8.457, 0.0), (6.362, 8.973, 0.0), (6.362, 8.973, 6.0), (5.652, 9.437, 0.0), (5.652, 9.437, 6.0), (4.909, 9.844, 0.0), (4.909, 9.844, 6.0), (4.136, 10.19, 0.0), (4.136, 10.19, 6.0), (3.339, 10.48, 0.0), (3.339, 10.48, 6.0), (2.522, 10.71, 0.0), (2.522, 10.71, 6.0), (1.689, 10.87, 0.0), (1.689, 10.87, 6.0), (0.8472, 10.97, 0.0), (0.8472, 10.97, 6.0), (3.331e-15, 11.0, 0.0), (3.331e-15, 11.0, 6.0), (-0.8472, 10.97, 0.0), (-0.8472, 10.97, 6.0), (-1.689, 10.87, 0.0), (-1.689, 10.87, 6.0), (-2.522, 10.71, 0.0), (-2.522, 10.71, 6.0), (-3.339, 10.48, 0.0), (-3.339, 10.48, 6.0), (-4.136, 10.19, 0.0), (-4.136, 10.19, 6.0), (-4.909, 9.844, 0.0), (-4.909, 9.844, 6.0), (-5.652, 9.437, 0.0), (-5.652, 9.437, 6.0), (-6.362, 8.973, 0.0), (-6.362, 8.973, 6.0), (-7.035, 8.457, 0.0), (-7.035, 8.457, 6.0), (17.55, 13.6, 0.0), (20.55, 8.402, 0.0), (10.67, 2.693, 6.0), (10.67, 2.693, 0.0), (3.0, -10.58, 6.0), (3.0, -10.58, 0.0), (3.806, -10.32, 6.0), (3.806, -10.32, 0.0), (4.59, -9.997, 0.0), (4.59, -9.997, 6.0), (5.346, -9.613, 0.0), (5.346, -9.613, 6.0), (6.071, -9.173, 0.0), (6.071, -9.173, 6.0), (6.759, -8.678, 0.0), (6.759, -8.678, 6.0), (7.407, -8.132, 0.0), (7.407, -8.132, 6.0), (8.012, -7.537, 0.0), (8.012, -7.537, 6.0), (8.569, -6.898, 0.0), (8.569, -6.898, 6.0), (9.074, -6.217, 0.0), (9.074, -6.217, 6.0), (9.526, -5.5, 0.0), (9.526, -5.5, 6.0), (9.922, -4.75, 0.0), (9.922, -4.75, 6.0), (10.26, -3.972, 0.0), (10.26, -3.972, 6.0), (10.53, -3.17, 0.0), (10.53, -3.17, 6.0), (10.75, -2.349, 0.0), (10.75, -2.349, 6.0), (10.9, -1.514, 0.0), (10.9, -1.514, 6.0), (10.98, -0.6708, 0.0), (10.98, -0.6708, 6.0), (11.0, 0.1769, 0.0), (11.0, 0.1769, 6.0), (10.95, 1.023, 0.0), (10.95, 1.023, 6.0), (10.84, 1.864, 0.0), (10.84, 1.864, 6.0)], [], [(0, 1, 2), (2, 1, 3), (4, 5, 3), (3, 5, 2), (6, 7, 8), (8, 7, 9), (10, 8, 11), (11, 8, 9), (12, 13, 14), (14, 13, 15), (16, 17, 15), (15, 17, 14), (18, 19, 20), (20, 19, 21), (20, 21, 22), (22, 21, 23), (22, 23, 24), (24, 23, 25), (24, 25, 26), (26, 25, 27), (26, 27, 28), (28, 27, 29), (28, 29, 30), (30, 29, 31), (30, 31, 32), (32, 31, 33), (32, 33, 34), (34, 33, 35), (34, 35, 36), (36, 35, 37), (36, 37, 38), (38, 37, 39), (38, 39, 40), (40, 39, 41), (40, 41, 42), (42, 41, 43), (42, 43, 44), (44, 43, 45), (44, 45, 46), (46, 45, 47), (46, 47, 48), (48, 47, 49), (48, 49, 50), (50, 49, 51), (50, 51, 52), (52, 51, 53), (52, 53, 54), (54, 53, 55), (54, 55, 56), (56, 55, 57), (56, 57, 58), (58, 57, 59), (58, 59, 60), (60, 59, 61), (60, 61, 62), (62, 61, 63), (62, 63, 64), (64, 63, 65), (64, 65, 66), (66, 65, 67), (66, 67, 68), (68, 67, 69), (68, 69, 70), (70, 69, 71), (70, 71, 72), (72, 71, 73), (72, 73, 74), (74, 73, 75), (74, 75, 76), (76, 75, 77), (76, 77, 78), (78, 77, 79), (78, 79, 80), (80, 79, 81), (80, 81, 82), (82, 81, 83), (82, 83, 84), (84, 83, 85), (84, 85, 86), (86, 85, 87), (86, 87, 88), (88, 87, 89), (88, 89, 90), (90, 89, 91), (90, 91, 92), (92, 91, 93), (92, 93, 94), (94, 93, 95), (94, 95, 96), (96, 95, 97), (96, 97, 98), (98, 97, 99), (98, 99, 100), (100, 99, 101), (100, 101, 102), (102, 101, 103), (102, 103, 104), (104, 103, 105), (104, 105, 106), (106, 105, 107), (106, 107, 108), (108, 107, 109), (108, 109, 110), (110, 109, 111), (110, 111, 112), (112, 111, 113), (112, 113, 114), (114, 113, 115), (114, 115, 116), (116, 115, 117), (116, 117, 118), (118, 117, 119), (118, 119, 120), (120, 119, 121), (120, 121, 122), (122, 121, 123), (122, 123, 124), (124, 123, 125), (124, 125, 126), (126, 125, 127), (126, 127, 128), (128, 127, 129), (128, 129, 130), (130, 129, 131), (130, 131, 132), (132, 131, 133), (132, 133, 134), (134, 133, 135), (134, 135, 136), (136, 135, 137), (136, 137, 138), (138, 137, 139), (138, 139, 140), (140, 139, 141), (140, 141, 142), (142, 141, 143), (142, 143, 144), (144, 143, 145), (144, 145, 146), (146, 145, 147), (146, 147, 148), (148, 147, 149), (148, 149, 150), (150, 149, 151), (150, 151, 18), (18, 151, 19), (152, 153, 16), (16, 153, 17), (154, 155, 13), (13, 155, 152), (13, 152, 16), (16, 15, 13), (156, 157, 158), (158, 157, 159), (158, 159, 160), (158, 160, 161), (161, 160, 162), (161, 162, 163), (163, 162, 164), (163, 164, 165), (165, 164, 166), (165, 166, 167), (167, 166, 168), (167, 168, 169), (169, 168, 170), (169, 170, 171), (171, 170, 172), (171, 172, 173), (173, 172, 174), (173, 174, 175), (175, 174, 176), (175, 176, 177), (177, 176, 178), (177, 178, 179), (179, 178, 180), (179, 180, 181), (181, 180, 182), (181, 182, 183), (183, 182, 184), (183, 184, 185), (185, 184, 186), (185, 186, 187), (187, 186, 188), (187, 188, 189), (189, 188, 190), (189, 190, 191), (191, 190, 192), (191, 192, 193), (193, 192, 194), (193, 194, 195), (195, 194, 154), (154, 194, 155), (10, 196, 6), (6, 196, 157), (6, 157, 156), (6, 8, 10), (197, 196, 11), (11, 196, 10), (198, 199, 7), (7, 199, 197), (7, 197, 11), (11, 9, 7), (200, 201, 202), (202, 201, 203), (202, 203, 204), (202, 204, 205), (205, 204, 206), (205, 206, 207), (207, 206, 208), (207, 208, 209), (209, 208, 210), (209, 210, 211), (211, 210, 212), (211, 212, 213), (213, 212, 214), (213, 214, 215), (215, 214, 216), (215, 216, 217), (217, 216, 218), (217, 218, 219), (219, 218, 220), (219, 220, 221), (221, 220, 222), (221, 222, 223), (223, 222, 224), (223, 224, 225), (225, 224, 226), (225, 226, 227), (227, 226, 228), (227, 228, 229), (229, 228, 230), (229, 230, 231), (231, 230, 232), (231, 232, 233), (233, 232, 234), (233, 234, 235), (235, 234, 236), (235, 236, 237), (237, 236, 238), (237, 238, 239), (239, 238, 198), (198, 238, 199), (5, 240, 0), (0, 240, 201), (0, 201, 200), (0, 2, 5), (241, 240, 4), (4, 240, 5), (242, 243, 1), (1, 243, 241), (1, 241, 4), (4, 3, 1), (244, 245, 246), (246, 245, 247), (246, 247, 248), (246, 248, 249), (249, 248, 250), (249, 250, 251), (251, 250, 252), (251, 252, 253), (253, 252, 254), (253, 254, 255), (255, 254, 256), (255, 256, 257), (257, 256, 258), (257, 258, 259), (259, 258, 260), (259, 260, 261), (261, 260, 262), (261, 262, 263), (263, 262, 264), (263, 264, 265), (265, 264, 266), (265, 266, 267), (267, 266, 268), (267, 268, 269), (269, 268, 270), (269, 270, 271), (271, 270, 272), (271, 272, 273), (273, 272, 274), (273, 274, 275), (275, 274, 276), (275, 276, 277), (277, 276, 278), (277, 278, 279), (279, 278, 280), (279, 280, 281), (281, 280, 282), (281, 282, 283), (283, 282, 242), (242, 282, 243), (17, 153, 12), (12, 153, 245), (12, 245, 244), (12, 14, 17), (0, 200, 1), (1, 200, 242), (242, 200, 76), (242, 76, 78), (202, 68, 200), (200, 68, 70), (200, 70, 72), (202, 205, 68), (68, 205, 66), (66, 205, 207), (66, 207, 64), (64, 207, 209), (64, 209, 62), (62, 209, 211), (62, 211, 60), (60, 211, 213), (60, 213, 215), (60, 215, 58), (58, 215, 217), (58, 217, 56), (56, 217, 219), (56, 219, 54), (54, 219, 221), (54, 221, 52), (52, 221, 223), (52, 223, 225), (52, 225, 50), (50, 225, 227), (50, 227, 48), (48, 227, 229), (48, 229, 46), (46, 229, 231), (46, 231, 44), (44, 231, 233), (44, 233, 235), (44, 235, 42), (42, 235, 237), (42, 237, 40), (40, 237, 239), (40, 239, 38), (38, 239, 198), (38, 198, 36), (36, 198, 34), (34, 198, 32), (32, 198, 156), (32, 156, 30), (30, 156, 28), (28, 156, 26), (26, 156, 24), (24, 156, 158), (24, 158, 22), (22, 158, 161), (22, 161, 163), (7, 6, 198), (198, 6, 156), (22, 163, 20), (20, 163, 165), (20, 165, 18), (18, 165, 167), (18, 167, 150), (150, 167, 169), (150, 169, 148), (148, 169, 171), (148, 171, 146), (146, 171, 173), (146, 173, 175), (146, 175, 144), (144, 175, 177), (144, 177, 142), (142, 177, 179), (142, 179, 140), (140, 179, 181), (140, 181, 138), (138, 181, 183), (138, 183, 136), (136, 183, 185), (136, 185, 187), (136, 187, 134), (134, 187, 189), (134, 189, 132), (132, 189, 191), (132, 191, 130), (130, 191, 193), (130, 193, 128), (128, 193, 195), (128, 195, 154), (13, 12, 154), (154, 12, 244), (154, 244, 120), (120, 244, 118), (118, 244, 116), (116, 244, 114), (114, 244, 246), (114, 246, 112), (112, 246, 249), (112, 249, 110), (110, 249, 251), (110, 251, 253), (110, 253, 108), (108, 253, 255), (108, 255, 106), (106, 255, 257), (106, 257, 104), (104, 257, 259), (104, 259, 102), (102, 259, 261), (102, 261, 100), (100, 261, 263), (100, 263, 265), (100, 265, 98), (98, 265, 267), (98, 267, 96), (96, 267, 269), (96, 269, 94), (94, 269, 271), (94, 271, 92), (92, 271, 273), (92, 273, 90), (90, 273, 275), (90, 275, 277), (90, 277, 88), (88, 277, 279), (88, 279, 86), (86, 279, 281), (86, 281, 84), (84, 281, 283), (84, 283, 82), (82, 283, 242), (82, 242, 80), (80, 242, 78), (72, 74, 200), (200, 74, 76), (120, 122, 154), (154, 122, 124), (154, 124, 126), (126, 128, 154), (19, 164, 21), (21, 164, 162), (21, 162, 23), (23, 162, 160), (23, 160, 159), (164, 19, 166), (166, 19, 151), (166, 151, 168), (168, 151, 149), (168, 149, 170), (170, 149, 147), (170, 147, 172), (172, 147, 145), (172, 145, 174), (174, 145, 176), (176, 145, 143), (176, 143, 178), (178, 143, 141), (178, 141, 180), (180, 141, 139), (180, 139, 182), (182, 139, 137), (182, 137, 184), (184, 137, 135), (184, 135, 186), (186, 135, 188), (188, 135, 133), (188, 133, 190), (190, 133, 131), (190, 131, 192), (192, 131, 129), (192, 129, 194), (194, 129, 127), (194, 127, 155), (155, 127, 125), (155, 125, 123), (123, 121, 155), (155, 121, 245), (155, 245, 152), (152, 245, 153), (121, 119, 245), (245, 119, 117), (245, 117, 115), (245, 115, 247), (247, 115, 113), (247, 113, 248), (248, 113, 250), (250, 113, 111), (250, 111, 252), (252, 111, 109), (252, 109, 254), (254, 109, 107), (254, 107, 256), (256, 107, 105), (256, 105, 258), (258, 105, 103), (258, 103, 260), (260, 103, 262), (262, 103, 101), (262, 101, 264), (264, 101, 99), (264, 99, 266), (266, 99, 97), (266, 97, 268), (268, 97, 95), (268, 95, 270), (270, 95, 93), (270, 93, 272), (272, 93, 91), (272, 91, 274), (274, 91, 276), (276, 91, 89), (276, 89, 278), (278, 89, 87), (278, 87, 280), (280, 87, 85), (280, 85, 282), (282, 85, 83), (282, 83, 243), (243, 83, 81), (243, 81, 79), (79, 77, 243), (243, 77, 201), (243, 201, 241), (241, 201, 240), (77, 75, 201), (201, 75, 73), (201, 73, 71), (71, 69, 201), (201, 69, 203), (203, 69, 67), (203, 67, 204), (204, 67, 206), (206, 67, 65), (206, 65, 208), (208, 65, 63), (208, 63, 210), (210, 63, 61), (210, 61, 212), (212, 61, 59), (212, 59, 214), (214, 59, 216), (216, 59, 57), (216, 57, 218), (218, 57, 55), (218, 55, 220), (220, 55, 53), (220, 53, 222), (222, 53, 224), (224, 53, 51), (224, 51, 226), (226, 51, 49), (226, 49, 228), (228, 49, 47), (228, 47, 230), (230, 47, 45), (230, 45, 232), (232, 45, 234), (234, 45, 43), (234, 43, 236), (236, 43, 41), (236, 41, 238), (238, 41, 39), (238, 39, 199), (199, 39, 37), (199, 37, 35), (35, 33, 199), (199, 33, 157), (199, 157, 196), (33, 31, 157), (157, 31, 29), (157, 29, 27), (27, 25, 157), (157, 25, 159), (159, 25, 23), (196, 197, 199)])
me_y1_top_001.update()

# ---- objects
ob_y1 = bpy.data.objects.new('y1', me_y1)
ob_y1_magnetr = bpy.data.objects.new('y1_magnetr', me_y1_magnetr)
ob_y1_top = bpy.data.objects.new('y1_top', me_y1_top)
ob_y1_top_001 = bpy.data.objects.new('y1_top.001', me_y1_top_001)

# ---- transforms, parenting, visibility, modifiers, constraints
ob_y1.location = (0.0, 0.0, 0.0)
ob_y1.rotation_euler = (0.0, -0.0, -2.094)
ob_y1_magnetr.location = (0.0, 0.0, -8.858)
ob_y1_magnetr.rotation_euler = (0.0, -0.0, -1.574)
ob_y1_top.location = (0.0, 0.0, -19.17)
ob_y1_top_001.location = (0.0, 0.0, 36.64)
ob_y1_top_001.rotation_euler = (3.142, 1.941e-23, -1.047)

# ---- collection membership
col_collection.objects.link(ob_y1)
col_collection.objects.link(ob_y1_magnetr)
col_collection.objects.link(ob_y1_top)
col_collection.objects.link(ob_y1_top_001)

# ---- scene / render settings (as saved in the file)
scene.frame_start = 1; scene.frame_end = 250; scene.frame_set(1)
scene.render.engine = 'BLENDER_EEVEE_NEXT'
scene.cycles.sampling_pattern = 'TABULATED_SOBOL'
scene.cycles.use_light_tree = False
scene.view_settings.view_transform = 'Filmic'
bpy.context.view_layer.update()

# ---- added for rendering (the .blend has no active camera and no usable light): camera, sun
cam_auto = bpy.data.cameras.new('AutoCamera')
cam_auto.lens = 50.0
cam_auto.sensor_width = 36.0
cam_auto.clip_end = 2613.65
ob_auto_camera = bpy.data.objects.new('AutoCamera', cam_auto)
scene.collection.objects.link(ob_auto_camera)
ob_auto_camera.location = (143.959, -175.844, 127.878)
ob_auto_camera.rotation_euler = (1.09748, -7.21219e-08, 0.694738)
scene.camera = ob_auto_camera
light_auto_sun = bpy.data.lights.new('AutoSun', 'SUN')
light_auto_sun.energy = 3.0
light_auto_sun.angle = 0.0523599
ob_auto_sun = bpy.data.objects.new('AutoSun', light_auto_sun)
scene.collection.objects.link(ob_auto_sun)
ob_auto_sun.rotation_euler = (0.872665, 0.174533, 0.523599)
bpy.context.view_layer.update()
